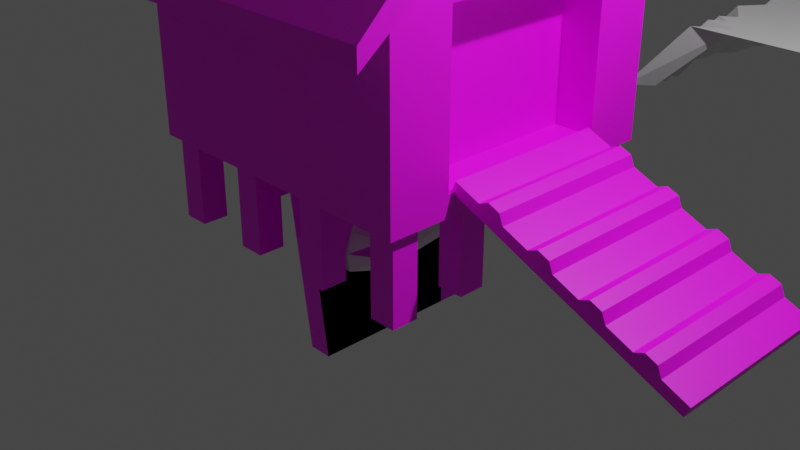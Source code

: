 # Source: duck.blend  (saved by Blender 2.82.7; exported with 4.5.12 LTS)
import bpy
from mathutils import Matrix  # noqa: F401  (used for matrix-valued properties, if any)

bpy.ops.wm.read_factory_settings(use_empty=True)
scene = bpy.context.scene
scene.name = 'Scene'

# ---- collections
col_collection = bpy.data.collections.new('Collection'); scene.collection.children.link(col_collection)

# ---- images (referenced by path relative to the original .blend; pixels are not part of the script)
import os
ASSET_DIR = os.environ.get("B2B_ASSET_DIR", "")  # directory of the original .blend (textures are referenced by path, not embedded)
HERE = os.path.dirname(os.path.abspath(__file__))  # packed textures are extracted next to this script under _unpacked/

def load_image(name, relpath, width, height, colorspace="sRGB"):
    """Load a texture the original file referenced (path relative to the .blend, or extracted next to this script)."""
    p = next((c for c in (os.path.join(HERE, relpath), os.path.join(ASSET_DIR, relpath)) if relpath and os.path.exists(c)), "")
    if p:
        img = bpy.data.images.load(p, check_existing=True)
        img.name = name
    else:  # same state as the original file: an image datablock whose file is absent (Cycles renders it pink)
        img = bpy.data.images.new(name, width, height)
        img.source = "FILE"
        img.filepath = "//" + (relpath or name)
    img.colorspace_settings.name = colorspace
    return img
img_ducktext_png = load_image('DuckText.png', 'DuckText.png', 1024, 1024, 'sRGB')
img_breadtext_png = load_image('BreadText.png', 'BreadText.png', 1024, 1024, 'sRGB')
img_general_palette_png = load_image('General_Palette.png', 'General_Palette.png', 1024, 1024, 'sRGB')

# ---- materials (node trees are filled in below, after node groups)
mat_material = bpy.data.materials.new('Material')
mat_material.alpha_threshold = 0.0
mat_material.use_transparent_shadow = False
mat_material.line_color = (0.0, 0.0, 0.0, 1.0)
mat_material_001 = bpy.data.materials.new('Material.001')
mat_material_001.use_transparent_shadow = False
mat_material_002 = bpy.data.materials.new('Material.002')
mat_material_002.use_transparent_shadow = False

# ---- material node trees
mat_material.use_nodes = True; mat_material.node_tree.nodes.clear()
_N = mat_material.node_tree.nodes; _L = mat_material.node_tree.links
n0 = _N.new('ShaderNodeOutputMaterial'); n0.name = 'Material Output'; n0.location = (300, 300)
n1 = _N.new('ShaderNodeBsdfPrincipled'); n1.name = 'Principled BSDF'; n1.location = (10, 300)
n1.distribution = 'GGX'
n1.subsurface_method = 'BURLEY'
n1.inputs[2].default_value = 0.4
n1.inputs[3].default_value = 1.45
n1.inputs[27].default_value = (0.0, 0.0, 0.0, 1.0)
n1.inputs[28].default_value = 1.0
n2 = _N.new('ShaderNodeTexImage'); n2.name = 'Image Texture'; n2.location = (-280, 280)
n2.image = img_ducktext_png
_L.new(n1.outputs[0], n0.inputs[0])
_L.new(n2.outputs[0], n1.inputs[0])
n0.is_active_output = True
mat_material_001.use_nodes = True; mat_material_001.node_tree.nodes.clear()
_N = mat_material_001.node_tree.nodes; _L = mat_material_001.node_tree.links
n0 = _N.new('ShaderNodeOutputMaterial'); n0.name = 'Material Output'; n0.location = (300, 300)
n1 = _N.new('ShaderNodeBsdfPrincipled'); n1.name = 'Principled BSDF'; n1.location = (10, 300)
n1.distribution = 'GGX'
n1.subsurface_method = 'BURLEY'
n1.inputs[3].default_value = 1.45
n1.inputs[27].default_value = (0.0, 0.0, 0.0, 1.0)
n1.inputs[28].default_value = 1.0
n2 = _N.new('ShaderNodeTexImage'); n2.name = 'Image Texture'; n2.location = (-280, 280)
n2.image = img_breadtext_png
_L.new(n1.outputs[0], n0.inputs[0])
_L.new(n2.outputs[0], n1.inputs[0])
n0.is_active_output = True
mat_material_002.use_nodes = True; mat_material_002.node_tree.nodes.clear()
_N = mat_material_002.node_tree.nodes; _L = mat_material_002.node_tree.links
n0 = _N.new('ShaderNodeOutputMaterial'); n0.name = 'Material Output'; n0.location = (300, 300)
n1 = _N.new('ShaderNodeBsdfPrincipled'); n1.name = 'Principled BSDF'; n1.location = (10, 300)
n1.distribution = 'GGX'
n1.subsurface_method = 'BURLEY'
n1.inputs[3].default_value = 1.45
n1.inputs[27].default_value = (0.0, 0.0, 0.0, 1.0)
n1.inputs[28].default_value = 1.0
n2 = _N.new('ShaderNodeTexImage'); n2.name = 'Image Texture'; n2.location = (-280, 280)
n2.image = img_general_palette_png
_L.new(n1.outputs[0], n0.inputs[0])
_L.new(n2.outputs[0], n1.inputs[0])
n0.is_active_output = True

# ---- world
world_world = bpy.data.worlds.new('World'); scene.world = world_world
world_world.use_nodes = True; world_world.node_tree.nodes.clear()
_N = world_world.node_tree.nodes; _L = world_world.node_tree.links
n0 = _N.new('ShaderNodeOutputWorld'); n0.name = 'World Output'; n0.location = (300, 300)
n1 = _N.new('ShaderNodeBackground'); n1.name = 'Background'; n1.location = (10, 300)
n1.inputs[0].default_value = (0.05088, 0.05088, 0.05088, 1.0)
_L.new(n1.outputs[0], n0.inputs[0])
n0.is_active_output = True
world_world.color = (0.05088, 0.05088, 0.05088)
world_world.use_sun_shadow = False
world_world.sun_shadow_jitter_overblur = 0.0

# ---- cameras
cam_camera = bpy.data.cameras.new('Camera')
cam_camera.clip_end = 100.0
cam_camera.ortho_scale = 7.314

# ---- lights
light_light = bpy.data.lights.new('Light', 'POINT')
light_light.transmission_factor = 0.0
light_light.energy = 1000.0
light_light.shadow_soft_size = 0.1
light_light.shadow_maximum_resolution = 0.006
light_light.use_absolute_resolution = True

# ---- meshes
me_cylinder = bpy.data.meshes.new('Cylinder')
me_cylinder.from_pydata([(-3.614e-10, 0.7539, -0.1643), (3.364e-09, 1.011, 0.35), (0.1752, 0.5, -0.2702), (0.1844, 0.5, 0.2289), (0.2271, -0.4808, -0.3219), (0.3262, -0.5, 0.037), (0.1386, -0.7105, -0.28), (0.1645, -0.8362, -0.03992), (-0.2271, -0.4808, -0.3219), (-0.3262, -0.5, 0.037), (-0.1752, 0.5, -0.2702), (-0.1844, 0.5, 0.2289), (-3.614e-10, 0.9151, 0.02863), (0.2248, 0.5, -0.1062), (0.3586, -0.5, -0.148), (-0.1386, -0.7105, -0.28), (-0.3586, -0.5, -0.148), (-0.2248, 0.5, -0.1062), (-0.1645, -0.8362, -0.03992), (0.1928, -0.8362, -0.2195), (-0.1928, -0.8362, -0.2195), (0.2302, -0.2281, -0.3219), (0.3266, -0.2473, 0.1234), (-0.2302, -0.2281, -0.3219), (-0.3266, -0.2473, 0.1234), (-0.3293, -0.2473, -0.1623), (0.3293, -0.2473, -0.1623), (0.1521, -0.005814, 0.315), (0.08221, 0.2824, 0.3078), (-0.08221, 0.2824, 0.3078), (-0.1521, -0.005814, 0.315), (0.1386, -0.7549, 0.1531), (-0.1386, -0.7549, 0.1531), (0.08154, -0.6527, 0.3662), (-0.08154, -0.6527, 0.3662), (0.1919, -0.4125, 0.2119), (-0.1919, -0.4125, 0.2119), (0.1238, -0.4151, 0.304), (-0.1238, -0.4151, 0.304), (0.08804, -0.3784, 0.369), (-0.08804, -0.3784, 0.369), (-0.2125, 0.5, 0.06298), (-3.614e-10, 0.7426, 0.07407), (0.2119, 0.5, 0.06691), (0.07618, -0.7706, 0.434), (-0.07618, -0.7706, 0.434), (0.067, -0.8051, 0.5102), (-0.067, -0.8051, 0.5102), (0.04932, -0.6522, 0.6848), (-0.04932, -0.6522, 0.6848), (0.04932, -0.5087, 0.7113), (-0.04932, -0.5087, 0.7113), (0.04932, -0.353, 0.6442), (-0.04932, -0.353, 0.6442), (0.08605, -0.3105, 0.4673), (-0.08605, -0.3105, 0.4673), (0.1256, -0.6522, 0.5671), (-0.1256, -0.6522, 0.5671), (0.1256, -0.5087, 0.5936), (-0.1256, -0.5087, 0.5936), (0.1212, -0.6438, 0.4166), (-0.1212, -0.6438, 0.4166), (0.1754, -0.4771, 0.4427), (-0.1754, -0.4771, 0.4427), (-0.04038, -0.9625, 0.3801), (0.04038, -0.9625, 0.3801), (-0.0226, -0.9705, 0.402), (0.0226, -0.9705, 0.402), (-0.003746, -0.8051, 0.5102), (0.06075, -0.751, 0.5719), (-0.06018, -0.7461, 0.5775), (-0.08931, -0.7338, 0.5225), (0.0917, -0.7275, 0.5248)], [], [(12, 42, 43, 13), (26, 22, 5, 14), (14, 5, 7, 19), (26, 43, 22), (17, 41, 42, 12), (9, 16, 20, 18), (10, 17, 12, 0), (23, 25, 17, 10), (4, 14, 19, 6), (16, 8, 15, 20), (21, 26, 14, 4), (0, 12, 13, 2), (20, 19, 7, 18), (15, 6, 19, 20), (0, 2, 10), (21, 4, 8, 23), (8, 4, 6, 15), (11, 24, 30, 29), (1, 11, 3), (2, 21, 23, 10), (2, 13, 26, 21), (8, 16, 25, 23), (16, 9, 24, 25), (13, 43, 26), (27, 28, 29, 30), (22, 3, 28, 27), (3, 11, 29, 28), (9, 36, 24), (7, 18, 32, 31), (31, 32, 34, 33), (35, 27, 30, 36), (35, 36, 38, 37), (37, 38, 40, 39), (22, 35, 5), (35, 22, 27), (30, 24, 36), (43, 42, 1, 3), (42, 41, 11, 1), (3, 22, 43), (24, 11, 41), (25, 24, 41), (41, 17, 25), (35, 31, 5), (7, 5, 31), (36, 9, 32), (9, 18, 32), (33, 34, 45, 44), (45, 47, 66, 64), (46, 68, 69), (48, 49, 51, 50), (50, 51, 53, 52), (52, 53, 55, 54), (39, 40, 55, 54), (36, 32, 38), (32, 38, 34), (35, 37, 31), (31, 33, 37), (37, 39, 33), (38, 34, 40), (48, 50, 58, 56), (51, 49, 57, 59), (56, 58, 62, 60), (59, 57, 61, 63), (33, 39, 62, 60), (33, 44, 60), (40, 34, 61, 63), (45, 34, 61), (61, 57, 45), (60, 44, 56), (44, 72, 56), (45, 57, 71), (49, 70, 71, 57), (48, 56, 72, 69), (50, 52, 58), (58, 52, 62), (51, 59, 53), (59, 63, 53), (53, 63, 55), (52, 54, 62), (54, 62, 39), (55, 40, 63), (65, 64, 66, 67), (44, 45, 64, 65), (46, 44, 65, 67), (47, 68, 46, 67, 66), (69, 68, 70, 49, 48), (70, 68, 47), (71, 47, 45), (71, 70, 47), (69, 72, 46), (72, 44, 46)])
_uv = me_cylinder.uv_layers.new(name='UVMap')
_uv.uv.foreach_set('vector', [1.0, 0.75, 1.0, 0.8165, 0.8333, 0.8791, 0.8333, 0.75, 0.7088, 0.75, 0.7088, 1.0, 0.6667, 1.0, 0.6667, 0.75, 0.6667, 0.75, 0.6667, 1.0, 0.6667, 1.0, 0.6667, 0.75, 0.7088, 0.75, 0.8333, 0.8791, 0.7088, 1.0, 0.1667, 0.75, 0.1667, 0.8762, -8.941e-08, 0.8165, -8.941e-08, 0.75, 0.3333, 1.0, 0.3333, 0.75, 0.3333, 0.75, 0.3333, 1.0, 0.1667, 0.5, 0.1667, 0.75, -8.941e-08, 0.75, -8.941e-08, 0.5, 0.2912, 0.5, 0.2912, 0.75, 0.1667, 0.75, 0.1667, 0.5, 0.6667, 0.5, 0.6667, 0.75, 0.6667, 0.75, 0.6667, 0.5, 0.3333, 0.75, 0.3333, 0.5, 0.3333, 0.5, 0.3333, 0.75, 0.7088, 0.5, 0.7088, 0.75, 0.6667, 0.75, 0.6667, 0.5, 1.0, 0.5, 1.0, 0.75, 0.8333, 0.75, 0.8333, 0.5, 0.3333, 0.75, 0.6667, 0.75, 0.6667, 1.0, 0.3333, 1.0, 0.3333, 0.5, 0.6667, 0.5, 0.6667, 0.75, 0.3333, 0.75, -8.941e-08, 0.5, 0.8333, 0.5, 0.1667, 0.5, 0.7088, 0.5, 0.6667, 0.5, 0.3333, 0.5, 0.2912, 0.5, 0.3333, 0.5, 0.6667, 0.5, 0.6667, 0.5, 0.3333, 0.5, 0.1667, 1.0, 0.2912, 1.0, 0.2912, 1.0, 0.1667, 1.0, -8.941e-08, 1.0, 0.1667, 1.0, 0.8333, 1.0, 0.8333, 0.5, 0.7088, 0.5, 0.2912, 0.5, 0.1667, 0.5, 0.8333, 0.5, 0.8333, 0.75, 0.7088, 0.75, 0.7088, 0.5, 0.3333, 0.5, 0.3333, 0.75, 0.2912, 0.75, 0.2912, 0.5, 0.3333, 0.75, 0.3333, 1.0, 0.2912, 1.0, 0.2912, 0.75, 0.8333, 0.75, 0.8333, 0.8791, 0.7088, 0.75, 0.7088, 1.0, 0.8333, 1.0, 0.1667, 1.0, 0.2912, 1.0, 0.7088, 1.0, 0.8333, 1.0, 0.8333, 1.0, 0.7088, 1.0, 0.8333, 1.0, 0.1667, 1.0, 0.1667, 1.0, 0.8333, 1.0, 0.3333, 1.0, 0.2912, 1.0, 0.2912, 1.0, 0.6667, 1.0, 0.3333, 1.0, 0.3333, 1.0, 0.6667, 1.0, 0.6667, 1.0, 0.3333, 1.0, 0.3333, 1.0, 0.6667, 1.0, 0.7088, 1.0, 0.7088, 1.0, 0.2912, 1.0, 0.2912, 1.0, 0.7088, 1.0, 0.2912, 1.0, 0.2912, 1.0, 0.7088, 1.0, 0.7088, 1.0, 0.2912, 1.0, 0.2912, 1.0, 0.7088, 1.0, 0.7088, 1.0, 0.7088, 1.0, 0.6667, 1.0, 0.7088, 1.0, 0.7088, 1.0, 0.7088, 1.0, 0.2912, 1.0, 0.2912, 1.0, 0.2912, 1.0, 0.8333, 0.8791, 1.0, 0.8165, 1.0, 1.0, 0.8333, 1.0, -8.941e-08, 0.8165, 0.1667, 0.8762, 0.1667, 1.0, -8.941e-08, 1.0, 0.8333, 1.0, 0.7088, 1.0, 0.8333, 0.8791, 0.2912, 1.0, 0.1667, 1.0, 0.1667, 0.8762, 0.2912, 0.75, 0.2912, 1.0, 0.1667, 0.8762, 0.1667, 0.8762, 0.1667, 0.75, 0.2912, 0.75, 0.7088, 1.0, 0.0, 0.0, 0.6667, 1.0, 0.6667, 1.0, 0.6667, 1.0, 0.6667, 1.0, 0.2912, 1.0, 0.3333, 1.0, 0.0, 0.0, 0.3333, 1.0, 0.3333, 1.0, 0.0, 0.0, 0.6667, 1.0, 0.3333, 1.0, 0.3333, 1.0, 0.6667, 1.0, 0.3333, 1.0, 0.3333, 1.0, 0.3333, 1.0, 0.3333, 1.0, 0.6667, 1.0, 0.4907, 1.0, 0.6667, 1.0, 0.6667, 1.0, 0.3333, 1.0, 0.3333, 1.0, 0.6667, 1.0, 0.6667, 1.0, 0.3333, 1.0, 0.3333, 1.0, 0.6667, 1.0, 0.6667, 1.0, 0.3333, 1.0, 0.3333, 1.0, 0.6667, 1.0, 0.7088, 1.0, 0.2912, 1.0, 0.3333, 1.0, 0.6667, 1.0, 0.2912, 1.0, 0.0, 0.0, 0.2912, 1.0, 0.0, 0.0, 0.2912, 1.0, 0.3333, 1.0, 0.7088, 1.0, 0.7088, 1.0, 0.0, 0.0, 0.0, 0.0, 0.6667, 1.0, 0.7088, 1.0, 0.7088, 1.0, 0.7088, 1.0, 0.6667, 1.0, 0.2912, 1.0, 0.3333, 1.0, 0.2912, 1.0, 0.6667, 1.0, 0.6667, 1.0, 0.6667, 1.0, 0.6667, 1.0, 0.3333, 1.0, 0.3333, 1.0, 0.3333, 1.0, 0.3333, 1.0, 0.6667, 1.0, 0.6667, 1.0, 0.6667, 1.0, 0.6667, 1.0, 0.3333, 1.0, 0.3333, 1.0, 0.3333, 1.0, 0.3333, 1.0, 0.6667, 1.0, 0.7088, 1.0, 0.6667, 1.0, 0.6667, 1.0, 0.6667, 1.0, 0.6667, 1.0, 0.6667, 1.0, 0.2912, 1.0, 0.3333, 1.0, 0.3333, 1.0, 0.3333, 1.0, 0.3333, 1.0, 0.3333, 1.0, 0.3333, 1.0, 0.3333, 1.0, 0.3333, 1.0, 0.3333, 1.0, 0.6667, 1.0, 0.6667, 1.0, 0.6667, 1.0, 0.6667, 1.0, 0.6667, 1.0, 0.6667, 1.0, 0.3333, 1.0, 0.3333, 1.0, 0.3333, 1.0, 0.3333, 1.0, 0.3333, 1.0, 0.3333, 1.0, 0.3333, 1.0, 0.6667, 1.0, 0.6667, 1.0, 0.6667, 1.0, 0.6667, 1.0, 0.6667, 1.0, 0.6667, 1.0, 0.6667, 1.0, 0.6667, 1.0, 0.6667, 1.0, 0.6667, 1.0, 0.3333, 1.0, 0.3333, 1.0, 0.3333, 1.0, 0.3333, 1.0, 0.3333, 1.0, 0.3333, 1.0, 0.3333, 1.0, 0.3333, 1.0, 0.3333, 1.0, 0.6667, 1.0, 0.6667, 1.0, 0.6667, 1.0, 0.6667, 1.0, 0.6667, 1.0, 0.7088, 1.0, 0.3333, 1.0, 0.2912, 1.0, 0.3333, 1.0, 0.6667, 1.0, 0.3333, 1.0, 0.3333, 1.0, 0.6667, 1.0, 0.6667, 1.0, 0.3333, 1.0, 0.3333, 1.0, 0.6667, 1.0, 0.6667, 1.0, 0.6667, 1.0, 0.6667, 1.0, 0.6667, 1.0, 0.3333, 1.0, 0.4907, 1.0, 0.6667, 1.0, 0.6667, 1.0, 0.3333, 1.0, 0.6667, 1.0, 0.4907, 1.0, 0.3333, 1.0, 0.3333, 1.0, 0.6667, 1.0, 0.3333, 1.0, 0.4907, 1.0, 0.3333, 1.0, 0.3333, 1.0, 0.3333, 1.0, 0.3333, 1.0, 0.3333, 1.0, 0.3333, 1.0, 0.3333, 1.0, 0.6667, 1.0, 0.6667, 1.0, 0.6667, 1.0, 0.6667, 1.0, 0.6667, 1.0, 0.6667, 1.0])
me_cylinder.use_remesh_fix_poles = True
me_cylinder.use_remesh_preserve_attributes = False
me_cylinder.use_mirror_vertex_groups = False
me_cylinder.update()
me_cylinder_001 = bpy.data.meshes.new('Cylinder.001')
me_cylinder_001.from_pydata([(-3.602e-10, 0.4449, -0.1643), (3.365e-09, 0.6209, 0.35), (0.1752, 0.2709, -0.2702), (0.1844, 0.2709, 0.2289), (0.2271, -0.4808, -0.3219), (0.3262, -0.5, 0.037), (0.1386, -0.7105, -0.28), (0.1645, -0.8362, -0.03992), (-0.2271, -0.4808, -0.3219), (-0.3262, -0.5, 0.037), (-0.1752, 0.2709, -0.2702), (-0.1844, 0.2709, 0.2289), (-3.602e-10, 0.5554, 0.02863), (0.2248, 0.2709, -0.1062), (0.3586, -0.5, -0.148), (-0.1386, -0.7105, -0.28), (-0.3586, -0.5, -0.148), (-0.2248, 0.2709, -0.1062), (-0.1645, -0.8362, -0.03992), (0.1928, -0.7992, -0.2195), (-0.1928, -0.7992, -0.2195), (0.2302, -0.2281, -0.3219), (0.3266, -0.2473, 0.1234), (-0.2302, -0.2281, -0.3219), (-0.3266, -0.2473, 0.1234), (-0.3293, -0.2473, -0.1623), (0.3293, -0.2473, -0.1623), (0.1521, -0.07572, 0.315), (0.08221, 0.1218, 0.3078), (-0.08221, 0.1218, 0.3078), (-0.1521, -0.07572, 0.315), (0.1386, -0.7047, 0.1521), (-0.1386, -0.7047, 0.1521), (0.08154, -0.6527, 0.3662), (-0.08154, -0.6527, 0.3662), (0.1919, -0.4125, 0.2119), (-0.1919, -0.4125, 0.2119), (0.1238, -0.4295, 0.2753), (-0.1238, -0.4295, 0.2753), (0.08804, -0.3784, 0.369), (-0.08804, -0.3784, 0.369), (-0.2125, 0.2709, 0.06298), (-3.602e-10, 0.4371, 0.07407), (0.2119, 0.2709, 0.06691), (0.07618, -0.7706, 0.434), (-0.07618, -0.7706, 0.434), (0.067, -0.8051, 0.5102), (-0.067, -0.8051, 0.5102), (0.04932, -0.6522, 0.6848), (-0.04932, -0.6522, 0.6848), (0.04932, -0.5087, 0.7113), (-0.04932, -0.5087, 0.7113), (0.04932, -0.353, 0.6442), (-0.04932, -0.353, 0.6442), (0.08605, -0.3105, 0.4673), (-0.08605, -0.3105, 0.4673), (0.1256, -0.6522, 0.5671), (-0.1256, -0.6522, 0.5671), (0.1256, -0.5087, 0.5936), (-0.1256, -0.5087, 0.5936), (0.1212, -0.6438, 0.4166), (-0.1212, -0.6438, 0.4166), (0.1754, -0.4771, 0.4427), (-0.1754, -0.4771, 0.4427), (-0.04038, -0.9625, 0.3801), (0.04038, -0.9625, 0.3801), (-0.0226, -0.9705, 0.402), (0.0226, -0.9705, 0.402), (-0.003746, -0.8051, 0.5102), (0.06075, -0.751, 0.5719), (-0.06018, -0.7461, 0.5775), (-0.08931, -0.7338, 0.5225), (0.0917, -0.7275, 0.5248), (0.1293, -0.6933, 0.189), (-0.1293, -0.6933, 0.189), (-0.2027, 0.02142, -0.296), (-0.2932, -0.06442, -0.1342), (0.2027, 0.02142, -0.296), (0.2932, -0.06442, -0.1342), (0.2951, -0.09204, -0.09555), (-0.2955, -0.0927, -0.09699)], [], [(12, 42, 43, 13), (26, 22, 5, 14), (14, 5, 7, 19), (26, 79, 22), (17, 41, 42, 12), (9, 16, 20, 18), (10, 17, 12, 0), (75, 76, 17, 10), (4, 14, 19, 6), (16, 8, 15, 20), (21, 26, 14, 4), (0, 12, 13, 2), (20, 19, 7, 18), (15, 6, 19, 20), (0, 2, 10), (21, 4, 8, 23), (8, 4, 6, 15), (11, 24, 30, 29), (1, 11, 3), (77, 21, 23, 75), (77, 78, 26, 21), (8, 16, 25, 23), (16, 9, 24, 25), (13, 43, 79, 78), (27, 28, 29, 30), (22, 3, 28, 27), (3, 11, 29, 28), (9, 36, 24), (7, 31, 32, 18), (73, 33, 34, 74), (35, 27, 30, 36), (35, 36, 38, 37), (37, 38, 40, 39), (22, 35, 5), (35, 22, 27), (30, 24, 36), (43, 42, 1, 3), (42, 41, 11, 1), (3, 22, 43), (24, 11, 41), (25, 24, 80), (41, 17, 76, 80), (35, 31, 5), (7, 5, 31), (36, 9, 32), (9, 18, 32), (33, 44, 45, 34), (45, 64, 66, 47), (46, 69, 68), (48, 50, 51, 49), (50, 52, 53, 51), (52, 54, 55, 53), (39, 40, 55, 54), (36, 32, 38), (35, 37, 31), (37, 39, 33), (38, 34, 40), (48, 56, 58, 50), (51, 59, 57, 49), (56, 60, 62, 58), (59, 63, 61, 57), (33, 39, 62, 60), (33, 60, 44), (40, 34, 61, 63), (45, 61, 34), (61, 45, 57), (60, 56, 44), (44, 56, 72), (45, 71, 57), (49, 57, 71, 70), (48, 69, 72, 56), (50, 58, 52), (58, 62, 52), (51, 53, 59), (59, 53, 63), (53, 55, 63), (52, 62, 54), (54, 62, 39), (55, 40, 63), (65, 67, 66, 64), (44, 65, 64, 45), (46, 67, 65, 44), (47, 66, 67, 46, 68), (69, 48, 49, 70, 68), (70, 47, 68), (71, 45, 47), (71, 47, 70), (69, 46, 72), (72, 46, 44), (31, 73, 74, 32), (32, 74, 38), (74, 34, 38), (31, 37, 73), (37, 33, 73), (2, 13, 78, 77), (2, 77, 75, 10), (23, 25, 76, 75), (78, 79, 26), (22, 79, 43), (80, 76, 25), (80, 24, 41)])
_uv = me_cylinder_001.uv_layers.new(name='UVMap')
_uv.uv.foreach_set('vector', [0.8065, 0.8003, 0.9128, 0.8003, 0.9128, 0.9066, 0.8065, 0.9066, 0.0608, 0.5693, 0.1455, 0.5693, 0.1455, 0.654, 0.0608, 0.654, 0.0608, 0.5693, 0.1455, 0.5693, 0.1455, 0.654, 0.0608, 0.654, 0.0608, 0.5693, 0.1455, 0.5693, 0.1455, 0.654, 0.8065, 0.8003, 0.9128, 0.8003, 0.9128, 0.9066, 0.8065, 0.9066, 0.0608, 0.5693, 0.1455, 0.5693, 0.1455, 0.654, 0.0608, 0.654, 0.8065, 0.8003, 0.9128, 0.8003, 0.9128, 0.9066, 0.8065, 0.9066, 0.8065, 0.8534, 0.9128, 0.8534, 0.9128, 0.9066, 0.8065, 0.9066, 0.0608, 0.5693, 0.1455, 0.5693, 0.1455, 0.654, 0.0608, 0.654, 0.0608, 0.5693, 0.1455, 0.5693, 0.1455, 0.654, 0.0608, 0.654, 0.0608, 0.5693, 0.1455, 0.5693, 0.1455, 0.654, 0.0608, 0.654, 0.8065, 0.8003, 0.9128, 0.8003, 0.9128, 0.9066, 0.8065, 0.9066, 0.0608, 0.5693, 0.1455, 0.5693, 0.1455, 0.654, 0.0608, 0.654, 0.0608, 0.5693, 0.1455, 0.5693, 0.1455, 0.654, 0.0608, 0.654, 0.8065, 0.8003, 0.9128, 0.8003, 0.9128, 0.9066, 0.0608, 0.5693, 0.1455, 0.5693, 0.1455, 0.654, 0.0608, 0.654, 0.0608, 0.5693, 0.1455, 0.5693, 0.1455, 0.654, 0.0608, 0.654, 0.8065, 0.8003, 0.9128, 0.8003, 0.9128, 0.9066, 0.8065, 0.9066, 0.8065, 0.8003, 0.9128, 0.8003, 0.9128, 0.9066, 0.0608, 0.5693, 0.1455, 0.5693, 0.1455, 0.654, 0.0608, 0.654, 0.0608, 0.5693, 0.1455, 0.5693, 0.1455, 0.654, 0.0608, 0.654, 0.0608, 0.5693, 0.1455, 0.5693, 0.1455, 0.654, 0.0608, 0.654, 0.0608, 0.5693, 0.1455, 0.5693, 0.1455, 0.654, 0.0608, 0.654, 0.8065, 0.8003, 0.9128, 0.8003, 0.9128, 0.8756, 0.8596, 0.8534, 0.8065, 0.8003, 0.9128, 0.8003, 0.9128, 0.9066, 0.8065, 0.9066, 0.8065, 0.8003, 0.9128, 0.8003, 0.9128, 0.9066, 0.8065, 0.9066, 0.8065, 0.8003, 0.9128, 0.8003, 0.9128, 0.9066, 0.8065, 0.9066, 0.0608, 0.5693, 0.1455, 0.5693, 0.1455, 0.654, 0.0608, 0.5693, 0.1455, 0.5693, 0.1455, 0.654, 0.0608, 0.654, 0.0608, 0.87, 0.1455, 0.87, 0.1455, 0.9547, 0.0608, 0.9547, 0.8065, 0.8003, 0.9128, 0.8003, 0.9128, 0.9066, 0.8065, 0.9066, 0.3491, 0.8607, 0.4338, 0.8607, 0.4338, 0.9454, 0.3491, 0.9454, 0.0608, 0.87, 0.1455, 0.87, 0.1455, 0.9547, 0.0608, 0.9547, 0.0608, 0.5693, 0.1455, 0.5693, 0.1455, 0.654, 0.8065, 0.8003, 0.9128, 0.8003, 0.9128, 0.9066, 0.8065, 0.8003, 0.9128, 0.8003, 0.9128, 0.9066, 0.8065, 0.8003, 0.9128, 0.8003, 0.9128, 0.9066, 0.8065, 0.9066, 0.8065, 0.8003, 0.9128, 0.8003, 0.9128, 0.9066, 0.8065, 0.9066, 0.8065, 0.8003, 0.9128, 0.8003, 0.9128, 0.9066, 0.8065, 0.8003, 0.9128, 0.8003, 0.9128, 0.9066, 0.0608, 0.5693, 0.1455, 0.5693, 0.1455, 0.654, 0.8065, 0.8003, 0.9128, 0.8003, 0.9128, 0.8534, 0.882, 0.8758, 0.0608, 0.5693, 0.1455, 0.5693, 0.1455, 0.654, 0.0608, 0.5693, 0.1455, 0.5693, 0.1455, 0.654, 0.0608, 0.5693, 0.1455, 0.5693, 0.1455, 0.654, 0.0608, 0.5693, 0.1455, 0.5693, 0.1455, 0.654, 0.0608, 0.87, 0.1455, 0.87, 0.1455, 0.9547, 0.0608, 0.9547, 0.5832, 0.8312, 0.6587, 0.8312, 0.6587, 0.9067, 0.5832, 0.9067, 0.5832, 0.8312, 0.6587, 0.8312, 0.6587, 0.9067, 0.0608, 0.87, 0.1455, 0.87, 0.1455, 0.9547, 0.0608, 0.9547, 0.0608, 0.87, 0.1455, 0.87, 0.1455, 0.9547, 0.0608, 0.9547, 0.0608, 0.87, 0.1455, 0.87, 0.1455, 0.9547, 0.0608, 0.9547, 0.0608, 0.87, 0.1455, 0.87, 0.1455, 0.9547, 0.0608, 0.9547, 0.3491, 0.8607, 0.4338, 0.8607, 0.4338, 0.9454, 0.3491, 0.8607, 0.4338, 0.8607, 0.4338, 0.9454, 0.0608, 0.87, 0.1455, 0.87, 0.1455, 0.9547, 0.0608, 0.87, 0.1455, 0.87, 0.1455, 0.9547, 0.0608, 0.87, 0.1455, 0.87, 0.1455, 0.9547, 0.0608, 0.9547, 0.0608, 0.87, 0.1455, 0.87, 0.1455, 0.9547, 0.0608, 0.9547, 0.0608, 0.87, 0.1455, 0.87, 0.1455, 0.9547, 0.0608, 0.9547, 0.0608, 0.87, 0.1455, 0.87, 0.1455, 0.9547, 0.0608, 0.9547, 0.0608, 0.87, 0.1455, 0.87, 0.1455, 0.9547, 0.0608, 0.9547, 0.0608, 0.87, 0.1455, 0.87, 0.1455, 0.9547, 0.0608, 0.87, 0.1455, 0.87, 0.1455, 0.9547, 0.0608, 0.9547, 0.0608, 0.87, 0.1455, 0.87, 0.1455, 0.9547, 0.0608, 0.87, 0.1455, 0.87, 0.1455, 0.9547, 0.0608, 0.87, 0.1455, 0.87, 0.1455, 0.9547, 0.0608, 0.87, 0.1455, 0.87, 0.1455, 0.9547, 0.0608, 0.87, 0.1455, 0.87, 0.1455, 0.9547, 0.0608, 0.87, 0.1455, 0.87, 0.1455, 0.9547, 0.0608, 0.9547, 0.0608, 0.87, 0.1455, 0.87, 0.1455, 0.9547, 0.0608, 0.9547, 0.0608, 0.87, 0.1455, 0.87, 0.1455, 0.9547, 0.0608, 0.87, 0.1455, 0.87, 0.1455, 0.9547, 0.0608, 0.87, 0.1455, 0.87, 0.1455, 0.9547, 0.0608, 0.87, 0.1455, 0.87, 0.1455, 0.9547, 0.0608, 0.87, 0.1455, 0.87, 0.1455, 0.9547, 0.0608, 0.87, 0.1455, 0.87, 0.1455, 0.9547, 0.0608, 0.87, 0.1455, 0.87, 0.1455, 0.9547, 0.0608, 0.87, 0.1455, 0.87, 0.1455, 0.9547, 0.5832, 0.8312, 0.6587, 0.8312, 0.6587, 0.9067, 0.5832, 0.9067, 0.5832, 0.8312, 0.6587, 0.8312, 0.6587, 0.9067, 0.5832, 0.9067, 0.5832, 0.8312, 0.6587, 0.8312, 0.6587, 0.9067, 0.5832, 0.9067, 0.6209, 0.9067, 0.6568, 0.8806, 0.6431, 0.8384, 0.5987, 0.8384, 0.585, 0.8806, 0.1031, 0.9547, 0.1434, 0.9254, 0.128, 0.8781, 0.07826, 0.8781, 0.06287, 0.9254, 0.5832, 0.8312, 0.6587, 0.8312, 0.6587, 0.9067, 0.5832, 0.8312, 0.6587, 0.8312, 0.6587, 0.9067, 0.5832, 0.8312, 0.6587, 0.8312, 0.6587, 0.9067, 0.5832, 0.8312, 0.6587, 0.8312, 0.6587, 0.9067, 0.5832, 0.8312, 0.6587, 0.8312, 0.6587, 0.9067, 0.3491, 0.8607, 0.4338, 0.8607, 0.4338, 0.9454, 0.3491, 0.9454, 0.3491, 0.8607, 0.4338, 0.8607, 0.4338, 0.9454, 0.0608, 0.87, 0.1455, 0.87, 0.1455, 0.9547, 0.3491, 0.8607, 0.4338, 0.8607, 0.4338, 0.9454, 0.0608, 0.87, 0.1455, 0.87, 0.1455, 0.9547, 0.8065, 0.8003, 0.9128, 0.8003, 0.9128, 0.8534, 0.8065, 0.8534, 0.8065, 0.8003, 0.8596, 0.8003, 0.8596, 0.9066, 0.8065, 0.9066, 0.0608, 0.5693, 0.1455, 0.5693, 0.1455, 0.654, 0.0608, 0.654, 0.0608, 0.5693, 0.1455, 0.5693, 0.1455, 0.654, 0.9128, 0.9066, 0.8375, 0.8003, 0.9128, 0.8003, 0.0608, 0.5693, 0.1455, 0.5693, 0.1455, 0.654, 0.8373, 0.8311, 0.9128, 0.8003, 0.9128, 0.9066])
me_cylinder_001.materials.append(mat_material)
me_cylinder_001.use_remesh_fix_poles = True
me_cylinder_001.use_remesh_preserve_attributes = False
me_cylinder_001.use_mirror_vertex_groups = False
me_cylinder_001.update()
me_cube_001 = bpy.data.meshes.new('Cube.001')
me_cube_001.from_pydata([(-0.1258, -1.0, -1.0), (-0.1258, -1.184, 1.0), (-0.1258, 1.0, -1.0), (-0.1258, 1.184, 1.0), (0.1258, -1.0, -1.0), (0.1258, -1.184, 1.0), (0.1258, 1.0, -1.0), (0.1258, 1.184, 1.0), (-0.1258, 1.081, -1.112), (-0.1258, -1.081, -1.112), (-0.1258, -1.316, 1.112), (-0.1258, 1.316, 1.112), (0.1258, 1.081, -1.112), (0.1258, 1.316, 1.112), (0.1258, -1.081, -1.112), (0.1258, -1.316, 1.112), (-0.1258, 0.0, -1.0), (-0.1258, 0.0, 1.0), (0.1258, 0.0, -1.0), (0.1258, 0.0, 1.0), (-0.1258, 0.0, -1.112), (-0.1258, 0.0, 1.112), (0.1258, 0.0, -1.112), (0.1258, 0.0, 1.112), (0.1258, -0.1539, 1.28), (0.1258, -1.151, 1.28), (-0.1258, -1.151, 1.28), (-0.1258, -0.1539, 1.28), (0.1258, -0.4642, 1.371), (0.1258, -0.8408, 1.371), (-0.1258, -0.8408, 1.371), (-0.1258, -0.4642, 1.371), (-0.1258, 0.1741, 1.266), (-0.1258, 1.142, 1.266), (0.1258, 1.142, 1.266), (0.1258, 0.1741, 1.266), (-0.1258, 0.4615, 1.34), (-0.1258, 0.8546, 1.34), (0.1258, 0.8546, 1.34), (0.1258, 0.4615, 1.34), (0.1258, 1.045, 1.112), (0.1258, 0.1413, 1.112), (0.1258, 0.2458, 1.194), (0.1258, 0.5141, 1.221), (0.1258, 0.9425, 1.194), (0.1258, -0.1348, 1.112), (0.1258, -1.032, 1.112), (0.1258, -0.2422, 1.201), (0.1258, -0.6936, 1.233), (0.1258, -0.9258, 1.19), (-0.1258, -1.057, 1.112), (-0.1258, -0.1847, 1.112), (-0.1258, -0.6727, 1.232), (-0.1258, -0.3422, 1.207), (-0.1258, 0.2415, 1.112), (-0.1258, 1.069, 1.112), (-0.1258, 0.3849, 1.178), (-0.1258, 0.7113, 1.219), (-0.1258, 1.001, 1.178)], [], [(16, 17, 3, 2), (18, 4, 14, 22), (18, 19, 5, 4), (4, 5, 15, 14), (16, 2, 8, 20), (17, 51, 21), (8, 11, 13, 12), (14, 15, 10, 9), (20, 22, 14, 9), (10, 15, 25, 26), (2, 3, 11, 8), (1, 0, 9, 10), (19, 41, 23), (7, 6, 12, 13), (5, 46, 15), (11, 55, 58, 57, 56, 54, 21, 32, 33), (8, 12, 22, 20), (3, 55, 11), (0, 16, 20, 9), (6, 7, 19, 18), (6, 18, 22, 12), (0, 1, 17, 16), (24, 27, 31, 28), (23, 21, 27, 24), (21, 51, 53, 52, 50, 10, 26, 27), (15, 46, 49, 48, 47, 45, 23, 24, 25), (28, 31, 30, 29), (26, 25, 29, 30), (27, 26, 30, 31), (25, 24, 28, 29), (33, 32, 36, 37), (13, 11, 33, 34), (21, 23, 35, 32), (23, 41, 42, 43, 44, 40, 13, 34, 35), (38, 37, 36, 39), (32, 35, 39, 36), (34, 33, 37, 38), (35, 34, 38, 39), (41, 19, 7, 40), (40, 7, 13), (40, 44, 43, 42, 41), (46, 5, 19, 45), (45, 19, 23), (45, 47, 48, 49, 46), (51, 17, 1, 50), (50, 1, 10), (50, 52, 53, 51), (54, 56, 57, 58, 55), (55, 3, 17, 54), (54, 17, 21)])
_uv = me_cube_001.uv_layers.new(name='UVMap')
_uv.uv.foreach_set('vector', [0.3234, 0.8102, 0.4472, 0.8102, 0.4472, 0.9339, 0.3234, 0.9339, 0.06297, 0.7947, 0.1867, 0.7947, 0.1867, 0.9184, 0.06297, 0.9184, 0.3234, 0.8102, 0.4472, 0.8102, 0.4472, 0.9339, 0.3234, 0.9339, 0.06297, 0.7947, 0.1867, 0.7947, 0.1867, 0.9184, 0.06297, 0.9184, 0.06297, 0.7947, 0.1867, 0.7947, 0.1867, 0.9184, 0.06297, 0.9184, 0.06297, 0.7947, 0.08034, 0.9184, 0.06297, 0.9184, 0.06297, 0.7947, 0.1867, 0.7947, 0.1867, 0.9184, 0.06297, 0.9184, 0.06297, 0.7947, 0.1867, 0.7947, 0.1867, 0.9184, 0.06297, 0.9184, 0.06297, 0.7947, 0.1867, 0.7947, 0.1867, 0.9184, 0.06297, 0.9184, 0.06297, 0.7947, 0.1867, 0.7947, 0.1867, 0.9184, 0.06297, 0.9184, 0.06297, 0.7947, 0.1867, 0.7947, 0.1867, 0.9184, 0.06297, 0.9184, 0.06297, 0.7947, 0.1867, 0.7947, 0.1867, 0.9184, 0.06297, 0.9184, 0.06297, 0.7947, 0.07626, 0.9184, 0.06297, 0.9184, 0.06297, 0.7947, 0.1867, 0.7947, 0.1867, 0.9184, 0.06297, 0.9184, 0.06297, 0.7947, 0.08969, 0.9184, 0.06297, 0.9184, 0.06297, 0.7947, 0.08622, 0.7947, 0.08778, 0.8478, 0.1186, 0.8809, 0.1544, 0.8478, 0.164, 0.7947, 0.1867, 0.7947, 0.1867, 0.9184, 0.06297, 0.9184, 0.06297, 0.7947, 0.1867, 0.7947, 0.1867, 0.9184, 0.06297, 0.9184, 0.06297, 0.7947, 0.08622, 0.9184, 0.06297, 0.9184, 0.06297, 0.7947, 0.1867, 0.7947, 0.1867, 0.9184, 0.06297, 0.9184, 0.3234, 0.8102, 0.4472, 0.8102, 0.4472, 0.9339, 0.3234, 0.9339, 0.06297, 0.7947, 0.1867, 0.7947, 0.1867, 0.9184, 0.06297, 0.9184, 0.3234, 0.8102, 0.4472, 0.8102, 0.4472, 0.9339, 0.3234, 0.9339, 0.06297, 0.7947, 0.1867, 0.7947, 0.1867, 0.9184, 0.06297, 0.9184, 0.06297, 0.7947, 0.1867, 0.7947, 0.1867, 0.9184, 0.06297, 0.9184, 0.06297, 0.7947, 0.08034, 0.7947, 0.0902, 0.8647, 0.127, 0.883, 0.1624, 0.7947, 0.1867, 0.7947, 0.1867, 0.9184, 0.06297, 0.9184, 0.06297, 0.7947, 0.08969, 0.7947, 0.09567, 0.8521, 0.1202, 0.8836, 0.1701, 0.8601, 0.1741, 0.7947, 0.1867, 0.7947, 0.1867, 0.9184, 0.06297, 0.9184, 0.06297, 0.7947, 0.1867, 0.7947, 0.1867, 0.9184, 0.06297, 0.9184, 0.06297, 0.7947, 0.1867, 0.7947, 0.1867, 0.9184, 0.06297, 0.9184, 0.06297, 0.7947, 0.1867, 0.7947, 0.1867, 0.9184, 0.06297, 0.9184, 0.06297, 0.7947, 0.1867, 0.7947, 0.1867, 0.9184, 0.06297, 0.9184, 0.06297, 0.7947, 0.1867, 0.7947, 0.1867, 0.9184, 0.06297, 0.9184, 0.06297, 0.7947, 0.1867, 0.7947, 0.1867, 0.9184, 0.06297, 0.9184, 0.06297, 0.7947, 0.1867, 0.7947, 0.1867, 0.9184, 0.06297, 0.9184, 0.06297, 0.7947, 0.07626, 0.7947, 0.0788, 0.8608, 0.1079, 0.8823, 0.1567, 0.8605, 0.1612, 0.7947, 0.1867, 0.7947, 0.1867, 0.9184, 0.06297, 0.9184, 0.06297, 0.7947, 0.1867, 0.7947, 0.1867, 0.9184, 0.06297, 0.9184, 0.06297, 0.7947, 0.1867, 0.7947, 0.1867, 0.9184, 0.06297, 0.9184, 0.06297, 0.7947, 0.1867, 0.7947, 0.1867, 0.9184, 0.06297, 0.9184, 0.06297, 0.7947, 0.1867, 0.7947, 0.1867, 0.9184, 0.06297, 0.9184, 0.3212, 0.9339, 0.3079, 0.8102, 0.4317, 0.8102, 0.4062, 0.9339, 0.1612, 0.9184, 0.1867, 0.7947, 0.1867, 0.9184, 0.4062, 0.8102, 0.4016, 0.876, 0.3528, 0.8978, 0.3237, 0.8763, 0.3212, 0.8102, 0.3346, 0.9339, 0.3079, 0.8102, 0.4317, 0.8102, 0.419, 0.9339, 0.1741, 0.9184, 0.1867, 0.7947, 0.1867, 0.9184, 0.419, 0.8102, 0.415, 0.8756, 0.3652, 0.8991, 0.3406, 0.8676, 0.3346, 0.8102, 0.3222, 0.9122, 0.3048, 0.7885, 0.4286, 0.7885, 0.4042, 0.9122, 0.1624, 0.9184, 0.1867, 0.7947, 0.1867, 0.9184, 0.4042, 0.7885, 0.3689, 0.8768, 0.332, 0.8585, 0.3222, 0.7885, 0.4059, 0.7885, 0.3963, 0.8416, 0.3604, 0.8747, 0.3296, 0.8416, 0.3281, 0.7885, 0.3281, 0.9122, 0.3048, 0.7885, 0.4286, 0.7885, 0.4059, 0.9122, 0.164, 0.9184, 0.1867, 0.7947, 0.1867, 0.9184])
me_cube_001.materials.append(mat_material_001)
me_cube_001.use_remesh_fix_poles = True
me_cube_001.use_remesh_preserve_attributes = False
me_cube_001.use_mirror_vertex_groups = False
me_cube_001.update()
me_bread_cell_004 = bpy.data.meshes.new('Bread_cell.004')
me_bread_cell_004.from_pydata([(-0.1258, -0.964, -0.8478), (0.1258, -0.964, -0.8478), (-0.1258, 0.6152, 0.4183), (0.1258, 0.6159, 0.4459), (0.1258, 0.5618, 0.4732), (-0.1258, 0.616, -0.8478), (0.1258, 0.6155, -0.8478), (-0.1258, 0.6161, -0.7061), (-0.1258, 0.2897, 0.5825), (-0.1258, 0.2418, 0.6067), (0.1258, 0.6161, 0.2589), (0.1258, 0.2719, 0.619), (-0.1258, -1.06, 0.05615), (0.1258, -1.037, 0.06551), (0.1258, -1.06, 0.05609), (-0.1258, 0.02503, 0.515), (-0.1258, 0.2897, 0.5825), (-0.1258, 0.6152, 0.4183), (0.1258, 0.5618, 0.4732), (0.1258, 0.6159, 0.4459), (0.1258, 0.6155, -0.8478), (-0.1258, 0.616, -0.8478), (-0.1258, 0.6161, -0.7061), (-0.1258, 0.2418, 0.6067), (0.1258, 0.6161, 0.2589), (0.1258, 0.2719, 0.619), (-0.1258, -1.06, 0.05615), (0.1258, -1.06, 0.05609), (0.1258, -1.037, 0.06551), (-0.1258, 0.02503, 0.515)], [], [(21, 20, 1, 0), (20, 24, 19, 18, 25, 28, 27, 1), (1, 27, 26, 0), (26, 29, 23, 16, 17, 22, 21, 0), (15, 12, 14, 13), (9, 15, 13, 11), (7, 2, 3, 10), (10, 6, 5, 7), (2, 8, 4, 3), (11, 4, 8, 9)])
_k = set([(2, 7), (2, 8), (3, 4), (3, 10), (4, 11), (5, 6), (5, 7), (6, 10), (8, 9), (9, 15), (11, 13), (12, 14), (12, 15), (13, 14), (16, 17), (16, 23), (17, 22), (18, 19), (18, 25), (19, 24), (20, 21), (20, 24), (21, 22), (23, 29), (25, 28), (26, 27), (26, 29), (27, 28)])
me_bread_cell_004.attributes.new('sharp_edge', 'BOOLEAN', 'EDGE').data.foreach_set('value', [ (min(e.vertices), max(e.vertices)) in _k for e in me_bread_cell_004.edges])
_uv = me_bread_cell_004.uv_layers.new(name='UVMap')
_uv.uv.foreach_set('vector', [0.2979, 0.8125, 0.4107, 0.8125, 0.4107, 0.9254, 0.2979, 0.9254, 0.3543, 0.9254, 0.3942, 0.9088, 0.4107, 0.8689, 0.3942, 0.829, 0.3543, 0.8125, 0.3144, 0.829, 0.2979, 0.8689, 0.3144, 0.9088, 0.2979, 0.8125, 0.4107, 0.8125, 0.4107, 0.9254, 0.2979, 0.9254, 0.3543, 0.9254, 0.3942, 0.9088, 0.4107, 0.8689, 0.3942, 0.829, 0.3543, 0.8125, 0.3144, 0.829, 0.2979, 0.8689, 0.3144, 0.9088, 0.2979, 0.8125, 0.4107, 0.8125, 0.4107, 0.9254, 0.2979, 0.9254, 0.2979, 0.8125, 0.4107, 0.8125, 0.4107, 0.9254, 0.2979, 0.9254, 0.2979, 0.8125, 0.4107, 0.8125, 0.4107, 0.9254, 0.2979, 0.9254, 0.2979, 0.8125, 0.4107, 0.8125, 0.4107, 0.9254, 0.2979, 0.9254, 0.2979, 0.8125, 0.4107, 0.8125, 0.4107, 0.9254, 0.2979, 0.9254, 0.2979, 0.8125, 0.4107, 0.8125, 0.4107, 0.9254, 0.2979, 0.9254])
me_bread_cell_004.materials.append(mat_material_001)
me_bread_cell_004.use_remesh_fix_poles = True
me_bread_cell_004.use_remesh_preserve_attributes = False
me_bread_cell_004.use_mirror_vertex_groups = False
me_bread_cell_004.update()
me_bread_cell_005 = bpy.data.meshes.new('Bread_cell.005')
me_bread_cell_005.from_pydata([(-0.1272, 0.2384, -0.7536), (0.1244, 0.2384, -0.7536), (0.1244, 0.3707, 0.495), (-0.1272, 0.3678, 0.4677), (-0.1135, 0.3679, 0.4692), (-0.1272, -0.3414, 0.5114), (0.1244, -0.3412, 0.5393), (0.1244, -0.2183, 0.5318), (-0.1272, -0.3413, -0.7536), (0.1244, -0.3411, -0.7536), (0.1244, 0.3707, 0.495), (-0.1135, 0.3679, 0.4692), (-0.1272, 0.3678, 0.4677), (-0.1272, -0.3414, 0.5114), (0.1244, -0.3412, 0.5393), (0.1244, -0.2183, 0.5318), (0.1244, -0.3411, -0.7536), (-0.1272, -0.3413, -0.7536)], [], [(0, 12, 11, 10, 1), (17, 13, 12, 0), (0, 1, 16, 17), (10, 15, 14, 16, 1), (4, 3, 5, 6, 7), (7, 2, 4), (9, 6, 5, 8)])
_k = set([(2, 4), (2, 7), (3, 4), (3, 5), (5, 8), (6, 7), (6, 9), (8, 9), (10, 11), (10, 15), (11, 12), (12, 13), (13, 17), (14, 15), (14, 16), (16, 17)])
me_bread_cell_005.attributes.new('sharp_edge', 'BOOLEAN', 'EDGE').data.foreach_set('value', [ (min(e.vertices), max(e.vertices)) in _k for e in me_bread_cell_005.edges])
_uv = me_bread_cell_005.uv_layers.new(name='UVMap')
_uv.uv.foreach_set('vector', [0.3543, 0.9254, 0.4079, 0.8864, 0.3874, 0.8233, 0.3211, 0.8233, 0.3006, 0.8864, 0.2979, 0.8125, 0.4107, 0.8125, 0.4107, 0.9254, 0.2979, 0.9254, 0.2979, 0.8125, 0.4107, 0.8125, 0.4107, 0.9254, 0.2979, 0.9254, 0.3543, 0.9254, 0.4079, 0.8864, 0.3874, 0.8233, 0.3211, 0.8233, 0.3006, 0.8864, 0.3543, 0.9254, 0.4079, 0.8864, 0.3874, 0.8233, 0.3211, 0.8233, 0.3006, 0.8864, 0.2979, 0.8125, 0.4107, 0.8125, 0.4107, 0.9254, 0.2979, 0.8125, 0.4107, 0.8125, 0.4107, 0.9254, 0.2979, 0.9254])
me_bread_cell_005.materials.append(mat_material_001)
me_bread_cell_005.use_remesh_fix_poles = True
me_bread_cell_005.use_remesh_preserve_attributes = False
me_bread_cell_005.use_mirror_vertex_groups = False
me_bread_cell_005.update()
me_bread_cell_001 = bpy.data.meshes.new('Bread_cell.001')
me_bread_cell_001.from_pydata([(-0.1258, 0.6918, 0.2684), (0.1258, 0.6918, 0.2684), (-0.1258, -0.4502, 0.4228), (-0.1258, 0.5177, 0.4228), (0.1258, 0.5177, 0.4228), (0.1258, -0.4502, 0.4228), (-0.1258, -0.1628, 0.4963), (-0.1258, 0.2302, 0.4963), (0.1258, 0.2302, 0.4963), (0.1258, -0.1628, 0.4963), (0.1258, 0.5888, -0.7039), (-0.1258, 0.5858, -0.7318), (-0.1258, -0.1236, -0.6877), (-0.1258, -0.1716, -0.6635), (0.1258, -0.1236, -0.6596), (-0.1258, -0.4978, -0.4988), (0.1258, -0.4679, -0.4861), (0.1258, -0.4141, -0.5133), (-0.1258, -0.5293, 0.3527), (0.1258, -0.4999, 0.3787), (-0.1258, 0.5858, -0.7318), (0.1258, 0.5888, -0.7039), (-0.1258, -0.1236, -0.6877), (-0.1258, -0.1716, -0.6635), (0.1258, -0.1236, -0.6596), (-0.1258, -0.4978, -0.4988), (0.1258, -0.4141, -0.5133), (0.1258, -0.4679, -0.4861), (-0.1258, -0.5293, 0.3527), (0.1258, -0.4999, 0.3787)], [], [(15, 16, 19, 18), (29, 27, 26, 24, 21, 1, 4, 8, 9, 5), (1, 0, 3, 4), (8, 7, 6, 9), (2, 5, 9, 6), (4, 3, 7, 8), (25, 28, 2, 6, 7, 3, 0, 20, 22, 23), (21, 20, 0, 1), (10, 14, 12, 11), (13, 12, 14, 17), (28, 29, 5, 2), (15, 13, 17, 16)])
_k = set([(10, 11), (10, 14), (11, 12), (12, 13), (13, 15), (14, 17), (15, 18), (16, 17), (16, 19), (18, 19), (20, 21), (20, 22), (21, 24), (22, 23), (23, 25), (24, 26), (25, 28), (26, 27), (27, 29), (28, 29)])
me_bread_cell_001.attributes.new('sharp_edge', 'BOOLEAN', 'EDGE').data.foreach_set('value', [ (min(e.vertices), max(e.vertices)) in _k for e in me_bread_cell_001.edges])
_uv = me_bread_cell_001.uv_layers.new(name='UVMap')
_uv.uv.foreach_set('vector', [0.2979, 0.8125, 0.4107, 0.8125, 0.4107, 0.9254, 0.2979, 0.9254, 0.3543, 0.9254, 0.3874, 0.9146, 0.4079, 0.8864, 0.4079, 0.8515, 0.3874, 0.8233, 0.3543, 0.8125, 0.3211, 0.8233, 0.3006, 0.8515, 0.3006, 0.8864, 0.3211, 0.9146, 0.2979, 0.8125, 0.4107, 0.8125, 0.4107, 0.9254, 0.2979, 0.9254, 0.2979, 0.8125, 0.4107, 0.8125, 0.4107, 0.9254, 0.2979, 0.9254, 0.2979, 0.8125, 0.4107, 0.8125, 0.4107, 0.9254, 0.2979, 0.9254, 0.2979, 0.8125, 0.4107, 0.8125, 0.4107, 0.9254, 0.2979, 0.9254, 0.3543, 0.9254, 0.3874, 0.9146, 0.4079, 0.8864, 0.4079, 0.8515, 0.3874, 0.8233, 0.3543, 0.8125, 0.3211, 0.8233, 0.3006, 0.8515, 0.3006, 0.8864, 0.3211, 0.9146, 0.2979, 0.8125, 0.4107, 0.8125, 0.4107, 0.9254, 0.2979, 0.9254, 0.2979, 0.8125, 0.4107, 0.8125, 0.4107, 0.9254, 0.2979, 0.9254, 0.2979, 0.8125, 0.4107, 0.8125, 0.4107, 0.9254, 0.2979, 0.9254, 0.2979, 0.8125, 0.4107, 0.8125, 0.4107, 0.9254, 0.2979, 0.9254, 0.2979, 0.8125, 0.4107, 0.8125, 0.4107, 0.9254, 0.2979, 0.9254])
me_bread_cell_001.materials.append(mat_material_001)
me_bread_cell_001.use_remesh_fix_poles = True
me_bread_cell_001.use_remesh_preserve_attributes = False
me_bread_cell_001.use_mirror_vertex_groups = False
me_bread_cell_001.update()
me_bread_cell_002 = bpy.data.meshes.new('Bread_cell.002')
me_bread_cell_002.from_pydata([(-0.1251, -0.829, 0.2242), (0.1265, -0.829, 0.2242), (-0.1251, 0.487, 0.2242), (0.1265, 0.487, 0.2242), (0.1265, 0.3331, 0.3924), (0.1265, -0.664, 0.3924), (-0.1251, -0.664, 0.3924), (-0.1251, 0.3331, 0.3924), (0.1265, 0.02285, 0.4835), (0.1265, -0.3538, 0.4835), (-0.1251, -0.3538, 0.4835), (-0.1251, 0.02285, 0.4835), (-0.1251, 0.6063, -0.3928), (-0.1251, 0.6118, -0.5433), (0.1265, 0.6415, -0.5305), (-0.1251, 0.5805, 0.3071), (0.1108, 0.6083, 0.3318), (0.1265, 0.6102, 0.3334), (-0.1251, -0.6895, -1.093), (0.1265, -0.6674, -1.084), (0.1265, -0.6895, -1.094), (-0.1251, 0.3955, -0.6348), (-0.1251, 0.5805, 0.3071), (-0.1251, 0.6063, -0.3928), (-0.1251, 0.6118, -0.5433), (0.1108, 0.6083, 0.3318), (0.1265, 0.6102, 0.3334), (0.1265, 0.6415, -0.5305), (0.1265, -0.6895, -1.094), (0.1265, -0.6674, -1.084), (-0.1251, -0.6895, -1.093), (-0.1251, 0.3955, -0.6348)], [], [(0, 1, 5, 6), (4, 7, 11, 8), (3, 2, 7, 4), (8, 11, 10, 9), (6, 5, 9, 10), (2, 3, 26, 25, 22), (0, 6, 10, 11, 7, 2, 22, 23, 24, 31, 30), (30, 20, 1, 0), (29, 28, 18, 21), (12, 15, 16), (14, 29, 21, 13), (20, 19, 27, 26, 3, 4, 8, 9, 5, 1), (16, 17, 14, 13, 12)])
_k = set([(12, 13), (12, 15), (13, 21), (14, 17), (14, 29), (15, 16), (16, 17), (18, 21), (18, 28), (19, 20), (19, 27), (20, 30), (22, 23), (22, 25), (23, 24), (24, 31), (25, 26), (26, 27), (28, 29), (30, 31)])
me_bread_cell_002.attributes.new('sharp_edge', 'BOOLEAN', 'EDGE').data.foreach_set('value', [ (min(e.vertices), max(e.vertices)) in _k for e in me_bread_cell_002.edges])
_uv = me_bread_cell_002.uv_layers.new(name='UVMap')
_uv.uv.foreach_set('vector', [0.2979, 0.8125, 0.4107, 0.8125, 0.4107, 0.9254, 0.2979, 0.9254, 0.2979, 0.8125, 0.4107, 0.8125, 0.4107, 0.9254, 0.2979, 0.9254, 0.2979, 0.8125, 0.4107, 0.8125, 0.4107, 0.9254, 0.2979, 0.9254, 0.2979, 0.8125, 0.4107, 0.8125, 0.4107, 0.9254, 0.2979, 0.9254, 0.2979, 0.8125, 0.4107, 0.8125, 0.4107, 0.9254, 0.2979, 0.9254, 0.3543, 0.9254, 0.4079, 0.8864, 0.3874, 0.8233, 0.3211, 0.8233, 0.3006, 0.8864, 0.3543, 0.9254, 0.3848, 0.9164, 0.4056, 0.8924, 0.4101, 0.8609, 0.3969, 0.832, 0.3702, 0.8148, 0.3384, 0.8148, 0.3116, 0.832, 0.2984, 0.8609, 0.303, 0.8924, 0.3238, 0.9164, 0.2979, 0.8125, 0.4107, 0.8125, 0.4107, 0.9254, 0.2979, 0.9254, 0.2979, 0.8125, 0.4107, 0.8125, 0.4107, 0.9254, 0.2979, 0.9254, 0.2979, 0.8125, 0.4107, 0.8125, 0.4107, 0.9254, 0.2979, 0.8125, 0.4107, 0.8125, 0.4107, 0.9254, 0.2979, 0.9254, 0.3543, 0.9254, 0.3874, 0.9146, 0.4079, 0.8864, 0.4079, 0.8515, 0.3874, 0.8233, 0.3543, 0.8125, 0.3211, 0.8233, 0.3006, 0.8515, 0.3006, 0.8864, 0.3211, 0.9146, 0.3543, 0.9254, 0.4079, 0.8864, 0.3874, 0.8233, 0.3211, 0.8233, 0.3006, 0.8864])
me_bread_cell_002.materials.append(mat_material_001)
me_bread_cell_002.use_remesh_fix_poles = True
me_bread_cell_002.use_remesh_preserve_attributes = False
me_bread_cell_002.use_mirror_vertex_groups = False
me_bread_cell_002.update()
me_cube_002 = bpy.data.meshes.new('Cube.002')
me_cube_002.from_pydata([(-0.9, -1.0, 0.0), (0.0, -1.0, 1.0), (-0.9, 1.0, 0.0), (0.0, 1.0, 1.0), (-1.0, 0.5, 0.0), (-0.6134, 0.0, 0.0), (-1.0, -0.8155, 0.0), (-0.1233, -0.8155, 1.0), (0.16, 0.0, 1.0), (-0.3077, 0.5, 1.0), (1.0, -1.0, 1.0), (1.0, 1.0, 1.0), (1.0, 0.5, 1.0), (1.0, 0.0, 1.0), (1.0, -0.5, 1.0)], [], [(4, 9, 3, 2), (0, 1, 7, 6), (6, 7, 8, 5), (5, 8, 9, 4), (11, 3, 9, 12), (14, 7, 1, 10), (12, 9, 8, 13), (13, 8, 7, 14)])
_uv = me_cube_002.uv_layers.new(name='UVMap')
_uv.uv.foreach_set('vector', [0.375, 0.1875, 0.625, 0.1875, 0.625, 0.25, 0.375, 0.25, 0.375, 0.0, 0.625, 0.0, 0.625, 0.0625, 0.375, 0.0625, 0.375, 0.0625, 0.625, 0.0625, 0.625, 0.125, 0.375, 0.125, 0.375, 0.125, 0.625, 0.125, 0.625, 0.1875, 0.375, 0.1875, 0.625, 0.5, 0.875, 0.5, 0.875, 0.5625, 0.625, 0.5625, 0.625, 0.6875, 0.875, 0.6875, 0.875, 0.75, 0.625, 0.75, 0.625, 0.5625, 0.875, 0.5625, 0.875, 0.625, 0.625, 0.625, 0.625, 0.625, 0.875, 0.625, 0.875, 0.6875, 0.625, 0.6875])
me_cube_002.use_remesh_fix_poles = True
me_cube_002.use_remesh_preserve_attributes = False
me_cube_002.use_mirror_vertex_groups = False
me_cube_002.update()
me_cube_003 = bpy.data.meshes.new('Cube.003')
me_cube_003.from_pydata([(-0.9, -1.0, 0.0), (0.0, -1.0, 1.0), (-0.9, 1.0, 0.0), (0.0, 1.0, 1.0), (-1.035, 0.6665, 0.0), (-0.3164, 0.6665, 1.0), (-0.5332, -0.1007, 0.0), (-0.6456, -0.6562, 0.0), (0.2686, -0.6562, 1.0), (0.1412, -0.1007, 1.0), (0.1816, 0.06774, 1.0), (-0.5332, 0.06774, 0.0), (-0.6374, -0.01647, 0.0), (0.03575, -0.01647, 1.0), (-0.6374, -0.2044, 0.0), (-0.1182, -0.2044, 1.0), (1.0, -1.0, 1.0), (1.0, 1.0, 1.0), (1.0, 0.6665, 1.0), (1.0, -0.1007, 1.0), (1.0, -0.6562, 1.0), (1.0, 0.06774, 1.0), (1.0, -0.01647, 1.0), (1.0, -0.2044, 1.0)], [], [(4, 5, 3, 2), (11, 10, 5, 4), (0, 1, 8, 7), (14, 15, 9, 6), (12, 13, 10, 11), (6, 9, 13, 12), (7, 8, 15, 14), (20, 8, 1, 16), (17, 3, 5, 18), (22, 13, 9, 19), (23, 15, 8, 20), (18, 5, 10, 21), (21, 10, 13, 22), (19, 9, 15, 23)])
_uv = me_cube_003.uv_layers.new(name='UVMap')
_uv.uv.foreach_set('vector', [0.375, 0.2083, 0.625, 0.2083, 0.625, 0.25, 0.375, 0.25, 0.375, 0.1335, 0.625, 0.1335, 0.625, 0.2083, 0.375, 0.2083, 0.375, 0.0, 0.625, 0.0, 0.625, 0.04298, 0.375, 0.04298, 0.375, 0.09945, 0.625, 0.09945, 0.625, 0.1124, 0.375, 0.1124, 0.375, 0.1229, 0.625, 0.1229, 0.625, 0.1335, 0.375, 0.1335, 0.375, 0.1124, 0.625, 0.1124, 0.625, 0.1229, 0.375, 0.1229, 0.375, 0.04298, 0.625, 0.04298, 0.625, 0.09945, 0.375, 0.09945, 0.625, 0.707, 0.875, 0.707, 0.875, 0.75, 0.625, 0.75, 0.625, 0.5, 0.875, 0.5, 0.875, 0.5417, 0.625, 0.5417, 0.625, 0.6271, 0.875, 0.6271, 0.875, 0.6376, 0.625, 0.6376, 0.625, 0.6505, 0.875, 0.6505, 0.875, 0.707, 0.625, 0.707, 0.625, 0.5417, 0.875, 0.5417, 0.875, 0.6165, 0.625, 0.6165, 0.625, 0.6165, 0.875, 0.6165, 0.875, 0.6271, 0.625, 0.6271, 0.625, 0.6376, 0.875, 0.6376, 0.875, 0.6505, 0.625, 0.6505])
me_cube_003.use_remesh_fix_poles = True
me_cube_003.use_remesh_preserve_attributes = False
me_cube_003.use_mirror_vertex_groups = False
me_cube_003.update()
me_cube_004 = bpy.data.meshes.new('Cube.004')
me_cube_004.from_pydata([(-0.9, -1.0, 0.0), (0.0, -1.0, 1.0), (-0.9, 1.0, 0.0), (0.0, 1.0, 1.0), (-0.5966, -0.2161, 0.0), (-0.9, -0.3438, 0.0), (-0.5966, -0.4715, 0.0), (-0.9, -0.5992, 0.0), (-0.5966, -0.7269, 0.0), (0.4632, -0.7269, 1.0), (-0.003684, -0.5992, 1.0), (0.1983, -0.4715, 1.0), (-0.003684, -0.3438, 1.0), (0.1983, -0.2161, 1.0), (-0.1026, 0.2566, 1.0), (-0.9564, 0.2566, 0.0), (0.3103, 0.8382, 1.0), (-0.788, 0.8382, 0.0), (1.0, -1.0, 1.0), (1.0, 1.0, 1.0), (1.0, -0.2161, 1.0), (1.0, -0.3438, 1.0), (1.0, -0.4715, 1.0), (1.0, -0.5992, 1.0), (1.0, -0.7269, 1.0), (1.0, 0.2566, 1.0), (1.0, 0.8382, 1.0)], [], [(17, 16, 3, 2), (0, 1, 9, 8), (8, 9, 10, 7), (7, 10, 11, 6), (6, 11, 12, 5), (5, 12, 13, 4), (4, 13, 14, 15), (15, 14, 16, 17), (24, 9, 1, 18), (25, 14, 13, 20), (20, 13, 12, 21), (21, 12, 11, 22), (22, 11, 10, 23), (23, 10, 9, 24), (26, 16, 14, 25), (19, 3, 16, 26)])
_uv = me_cube_004.uv_layers.new(name='UVMap')
_uv.uv.foreach_set('vector', [0.375, 0.2445, 0.625, 0.2445, 0.625, 0.25, 0.375, 0.25, 0.375, 0.0, 0.625, 0.0, 0.625, 0.04167, 0.375, 0.04167, 0.375, 0.04167, 0.625, 0.04167, 0.625, 0.08333, 0.375, 0.08333, 0.375, 0.08333, 0.625, 0.08333, 0.625, 0.125, 0.375, 0.125, 0.375, 0.125, 0.625, 0.125, 0.625, 0.1667, 0.375, 0.1667, 0.375, 0.1667, 0.625, 0.1667, 0.625, 0.2083, 0.375, 0.2083, 0.375, 0.2083, 0.625, 0.2083, 0.625, 0.2245, 0.375, 0.2245, 0.375, 0.2245, 0.625, 0.2245, 0.625, 0.2445, 0.375, 0.2445, 0.625, 0.7083, 0.875, 0.7083, 0.875, 0.75, 0.625, 0.75, 0.625, 0.5255, 0.875, 0.5255, 0.875, 0.5417, 0.625, 0.5417, 0.625, 0.5417, 0.875, 0.5417, 0.875, 0.5833, 0.625, 0.5833, 0.625, 0.5833, 0.875, 0.5833, 0.875, 0.625, 0.625, 0.625, 0.625, 0.625, 0.875, 0.625, 0.875, 0.6667, 0.625, 0.6667, 0.625, 0.6667, 0.875, 0.6667, 0.875, 0.7083, 0.625, 0.7083, 0.625, 0.5055, 0.875, 0.5055, 0.875, 0.5255, 0.625, 0.5255, 0.625, 0.5, 0.875, 0.5, 0.875, 0.5055, 0.625, 0.5055])
me_cube_004.use_remesh_fix_poles = True
me_cube_004.use_remesh_preserve_attributes = False
me_cube_004.use_mirror_vertex_groups = False
me_cube_004.update()
me_cube_005 = bpy.data.meshes.new('Cube.005')
me_cube_005.from_pydata([(-0.9, -1.0, 0.0), (0.0, -1.0, 1.0), (-0.9, 1.0, 0.0), (0.0, 1.0, 1.0), (-1.149, 0.7086, 0.0), (-0.7399, -0.2925, 0.0), (0.08088, -0.2925, 1.0), (-0.276, 0.7086, 1.0), (-1.149, -0.6462, 0.0), (-0.276, -0.6462, 1.0), (1.0, -1.0, 1.0), (1.0, 1.0, 1.0), (1.0, 0.7086, 1.0), (1.0, -0.2925, 1.0), (1.0, -0.6462, 1.0)], [], [(4, 7, 3, 2), (8, 9, 6, 5), (5, 6, 7, 4), (0, 1, 9, 8), (14, 9, 1, 10), (11, 3, 7, 12), (12, 7, 6, 13), (13, 6, 9, 14)])
_uv = me_cube_005.uv_layers.new(name='UVMap')
_uv.uv.foreach_set('vector', [0.375, 0.1667, 0.625, 0.1667, 0.625, 0.25, 0.375, 0.25, 0.375, 0.04167, 0.625, 0.04167, 0.625, 0.08333, 0.375, 0.08333, 0.375, 0.08333, 0.625, 0.08333, 0.625, 0.1667, 0.375, 0.1667, 0.375, 0.0, 0.625, 0.0, 0.625, 0.04167, 0.375, 0.04167, 0.625, 0.7083, 0.875, 0.7083, 0.875, 0.75, 0.625, 0.75, 0.625, 0.5, 0.875, 0.5, 0.875, 0.5833, 0.625, 0.5833, 0.625, 0.5833, 0.875, 0.5833, 0.875, 0.6667, 0.625, 0.6667, 0.625, 0.6667, 0.875, 0.6667, 0.875, 0.7083, 0.625, 0.7083])
me_cube_005.use_remesh_fix_poles = True
me_cube_005.use_remesh_preserve_attributes = False
me_cube_005.use_mirror_vertex_groups = False
me_cube_005.update()
me_cube_011 = bpy.data.meshes.new('Cube.011')
me_cube_011.from_pydata([(-0.819, 0.9502, 0.0), (-0.5782, 1.0, 1.0), (-0.9, 3.0, 0.0), (0.0, 3.0, 1.0), (-3.0, 0.9, 0.0), (-3.0, 0.0, 1.0), (-0.8614, 2.542, 0.0), (-0.2767, 1.842, 0.0), (0.6266, 1.897, 1.0), (0.2112, 2.564, 1.0), (-1.167, 0.4466, 0.0), (-1.692, 1.005, 0.0), (-2.217, 0.8393, 0.0), (-2.254, -0.05488, 1.0), (-1.754, 0.06884, 1.0), (-1.319, -0.03154, 1.0), (-0.7194, 1.277, 0.0), (0.3053, 1.359, 1.0), (-1.0, -1.0, 1.0), (1.0, -1.0, 1.0), (1.0, 1.0, 1.0), (1.0, 3.0, 1.0), (-3.0, -1.0, 1.0), (1.0, 2.564, 1.0), (1.0, 1.897, 1.0), (-1.254, -1.0, 1.0), (-1.754, -1.0, 1.0), (-2.254, -1.0, 1.0), (1.0, 1.359, 1.0)], [], [(6, 9, 3, 2), (10, 15, 1, 0), (16, 17, 8, 7), (7, 8, 9, 6), (4, 5, 13, 12), (12, 13, 14, 11), (11, 14, 15, 10), (0, 1, 17, 16), (20, 1, 18, 19), (28, 17, 1, 20), (13, 5, 22, 27), (21, 3, 9, 23), (23, 9, 8, 24), (1, 15, 25, 18), (15, 14, 26, 25), (14, 13, 27, 26), (24, 8, 17, 28)])
_uv = me_cube_011.uv_layers.new(name='UVMap')
_uv.uv.foreach_set('vector', [0.375, 0.1955, 0.625, 0.1955, 0.625, 0.25, 0.375, 0.25, 0.375, 0.4683, 0.625, 0.4683, 0.625, 0.5, 0.375, 0.5, 0.375, 0.04487, 0.625, 0.04487, 0.625, 0.1122, 0.375, 0.1122, 0.375, 0.1122, 0.625, 0.1122, 0.625, 0.1955, 0.375, 0.1955, 0.375, 0.25, 0.625, 0.25, 0.625, 0.3433, 0.375, 0.3433, 0.375, 0.3433, 0.625, 0.3433, 0.625, 0.4058, 0.375, 0.4058, 0.375, 0.4058, 0.625, 0.4058, 0.625, 0.4683, 0.375, 0.4683, 0.375, 0.0, 0.625, 0.0, 0.625, 0.04487, 0.375, 0.04487, 0.625, 0.5, 0.875, 0.5, 0.875, 0.75, 0.625, 0.75, 0.625, 0.7051, 0.875, 0.7051, 0.875, 0.75, 0.625, 0.75, 0.7817, 0.5, 0.875, 0.5, 0.875, 0.75, 0.7817, 0.75, 0.625, 0.5, 0.875, 0.5, 0.875, 0.5545, 0.625, 0.5545, 0.625, 0.5545, 0.875, 0.5545, 0.875, 0.6378, 0.625, 0.6378, 0.625, 0.5, 0.6567, 0.5, 0.6567, 0.75, 0.625, 0.75, 0.6567, 0.5, 0.7192, 0.5, 0.7192, 0.75, 0.6567, 0.75, 0.7192, 0.5, 0.7817, 0.5, 0.7817, 0.75, 0.7192, 0.75, 0.625, 0.6378, 0.875, 0.6378, 0.875, 0.7051, 0.625, 0.7051])
me_cube_011.use_remesh_fix_poles = True
me_cube_011.use_remesh_preserve_attributes = False
me_cube_011.use_mirror_vertex_groups = False
me_cube_011.update()
me_cube_014 = bpy.data.meshes.new('Cube.014')
me_cube_014.from_pydata([(-0.9, -1.0, -1.0), (-1.0, -1.0, 1.0), (-0.9, 1.0, -1.0), (-1.0, 1.0, 1.0), (1.0, -1.0, 1.0), (1.0, 1.0, 1.0), (-1.0, 0.5, -1.0), (-0.6134, 0.0, -1.0), (-1.0, -0.8155, -1.0), (-1.122, -0.8155, 1.0), (-0.8383, 0.0, 1.0), (-1.306, 0.5, 1.0), (1.0, 0.5, 1.0), (1.0, 0.0, 1.0), (1.0, -0.5, 1.0)], [], [(6, 11, 3, 2), (5, 3, 11, 12), (14, 9, 1, 4), (12, 11, 10, 13), (13, 10, 9, 14), (0, 1, 9, 8), (8, 9, 10, 7), (7, 10, 11, 6)])
_uv = me_cube_014.uv_layers.new(name='UVMap')
_uv.uv.foreach_set('vector', [0.375, 0.1875, 0.625, 0.1875, 0.625, 0.25, 0.375, 0.25, 0.625, 0.5, 0.875, 0.5, 0.875, 0.5625, 0.625, 0.5625, 0.625, 0.6875, 0.875, 0.6875, 0.875, 0.75, 0.625, 0.75, 0.625, 0.5625, 0.875, 0.5625, 0.875, 0.625, 0.625, 0.625, 0.625, 0.625, 0.875, 0.625, 0.875, 0.6875, 0.625, 0.6875, 0.375, 0.0, 0.625, 0.0, 0.625, 0.0625, 0.375, 0.0625, 0.375, 0.0625, 0.625, 0.0625, 0.625, 0.125, 0.375, 0.125, 0.375, 0.125, 0.625, 0.125, 0.625, 0.1875, 0.375, 0.1875])
me_cube_014.use_remesh_fix_poles = True
me_cube_014.use_remesh_preserve_attributes = False
me_cube_014.use_mirror_vertex_groups = False
me_cube_014.update()
me_cube_015 = bpy.data.meshes.new('Cube.015')
me_cube_015.from_pydata([(-0.9, -1.0, -1.0), (-1.0, -1.0, 1.0), (-0.9, 1.0, -1.0), (-1.0, 1.0, 1.0), (1.0, -1.0, 1.0), (1.0, 1.0, 1.0), (-1.035, 0.6665, -1.0), (-1.458, 0.6665, 1.0), (1.0, 0.6665, 1.0), (-0.5332, -0.1007, -1.0), (-0.6456, -0.6562, -1.0), (1.0, -0.1007, 1.0), (1.0, -0.6562, 1.0), (-0.8726, -0.6562, 1.0), (-1.0, -0.1007, 1.0), (-0.9596, 0.06774, 1.0), (-0.5332, 0.06774, -1.0), (1.0, 0.06774, 1.0), (-0.6374, -0.01647, -1.0), (1.0, -0.01647, 1.0), (-1.105, -0.01647, 1.0), (-0.6374, -0.2044, -1.0), (1.0, -0.2044, 1.0), (-1.259, -0.2044, 1.0)], [], [(6, 7, 3, 2), (12, 13, 1, 4), (5, 3, 7, 8), (16, 15, 7, 6), (0, 1, 13, 10), (21, 23, 14, 9), (19, 20, 14, 11), (22, 23, 13, 12), (8, 7, 15, 17), (18, 20, 15, 16), (9, 14, 20, 18), (17, 15, 20, 19), (11, 14, 23, 22), (10, 13, 23, 21)])
_uv = me_cube_015.uv_layers.new(name='UVMap')
_uv.uv.foreach_set('vector', [0.375, 0.2083, 0.625, 0.2083, 0.625, 0.25, 0.375, 0.25, 0.625, 0.707, 0.875, 0.707, 0.875, 0.75, 0.625, 0.75, 0.625, 0.5, 0.875, 0.5, 0.875, 0.5417, 0.625, 0.5417, 0.375, 0.1335, 0.625, 0.1335, 0.625, 0.2083, 0.375, 0.2083, 0.375, 0.0, 0.625, 0.0, 0.625, 0.04298, 0.375, 0.04298, 0.375, 0.09945, 0.625, 0.09945, 0.625, 0.1124, 0.375, 0.1124, 0.625, 0.6271, 0.875, 0.6271, 0.875, 0.6376, 0.625, 0.6376, 0.625, 0.6505, 0.875, 0.6505, 0.875, 0.707, 0.625, 0.707, 0.625, 0.5417, 0.875, 0.5417, 0.875, 0.6165, 0.625, 0.6165, 0.375, 0.1229, 0.625, 0.1229, 0.625, 0.1335, 0.375, 0.1335, 0.375, 0.1124, 0.625, 0.1124, 0.625, 0.1229, 0.375, 0.1229, 0.625, 0.6165, 0.875, 0.6165, 0.875, 0.6271, 0.625, 0.6271, 0.625, 0.6376, 0.875, 0.6376, 0.875, 0.6505, 0.625, 0.6505, 0.375, 0.04298, 0.625, 0.04298, 0.625, 0.09945, 0.375, 0.09945])
me_cube_015.use_remesh_fix_poles = True
me_cube_015.use_remesh_preserve_attributes = False
me_cube_015.use_mirror_vertex_groups = False
me_cube_015.update()
me_cube_016 = bpy.data.meshes.new('Cube.016')
me_cube_016.from_pydata([(-0.9, -1.0, -1.0), (-1.0, -1.0, 1.0), (-0.9, 1.0, -1.0), (-1.0, 1.0, 1.0), (1.0, -1.0, 1.0), (1.0, 1.0, 1.0), (-0.5966, -0.2161, -1.0), (-0.9, -0.3438, -1.0), (-0.5966, -0.4715, -1.0), (-0.9, -0.5992, -1.0), (-0.5966, -0.7269, -1.0), (-0.7351, -0.7269, 1.0), (-1.202, -0.5992, 1.0), (-1.0, -0.4715, 1.0), (-1.202, -0.3438, 1.0), (-1.0, -0.2161, 1.0), (1.0, -0.2161, 1.0), (1.0, -0.3438, 1.0), (1.0, -0.4715, 1.0), (1.0, -0.5992, 1.0), (1.0, -0.7269, 1.0), (-1.301, 0.2566, 1.0), (-0.9564, 0.2566, -1.0), (1.0, 0.2566, 1.0), (-0.888, 0.8382, 1.0), (-0.788, 0.8382, -1.0), (1.0, 0.8382, 1.0)], [], [(25, 24, 3, 2), (20, 11, 1, 4), (23, 21, 15, 16), (16, 15, 14, 17), (17, 14, 13, 18), (18, 13, 12, 19), (19, 12, 11, 20), (0, 1, 11, 10), (10, 11, 12, 9), (9, 12, 13, 8), (8, 13, 14, 7), (7, 14, 15, 6), (26, 24, 21, 23), (6, 15, 21, 22), (5, 3, 24, 26), (22, 21, 24, 25)])
_uv = me_cube_016.uv_layers.new(name='UVMap')
_uv.uv.foreach_set('vector', [0.375, 0.2445, 0.625, 0.2445, 0.625, 0.25, 0.375, 0.25, 0.625, 0.7083, 0.875, 0.7083, 0.875, 0.75, 0.625, 0.75, 0.625, 0.5255, 0.875, 0.5255, 0.875, 0.5417, 0.625, 0.5417, 0.625, 0.5417, 0.875, 0.5417, 0.875, 0.5833, 0.625, 0.5833, 0.625, 0.5833, 0.875, 0.5833, 0.875, 0.625, 0.625, 0.625, 0.625, 0.625, 0.875, 0.625, 0.875, 0.6667, 0.625, 0.6667, 0.625, 0.6667, 0.875, 0.6667, 0.875, 0.7083, 0.625, 0.7083, 0.375, 0.0, 0.625, 0.0, 0.625, 0.04167, 0.375, 0.04167, 0.375, 0.04167, 0.625, 0.04167, 0.625, 0.08333, 0.375, 0.08333, 0.375, 0.08333, 0.625, 0.08333, 0.625, 0.125, 0.375, 0.125, 0.375, 0.125, 0.625, 0.125, 0.625, 0.1667, 0.375, 0.1667, 0.375, 0.1667, 0.625, 0.1667, 0.625, 0.2083, 0.375, 0.2083, 0.625, 0.5055, 0.875, 0.5055, 0.875, 0.5255, 0.625, 0.5255, 0.375, 0.2083, 0.625, 0.2083, 0.625, 0.2245, 0.375, 0.2245, 0.625, 0.5, 0.875, 0.5, 0.875, 0.5055, 0.625, 0.5055, 0.375, 0.2245, 0.625, 0.2245, 0.625, 0.2445, 0.375, 0.2445])
me_cube_016.use_remesh_fix_poles = True
me_cube_016.use_remesh_preserve_attributes = False
me_cube_016.use_mirror_vertex_groups = False
me_cube_016.update()
me_cube_017 = bpy.data.meshes.new('Cube.017')
me_cube_017.from_pydata([(-0.9, -1.0, -1.0), (-1.0, -1.0, 1.0), (-0.9, 1.0, -1.0), (-1.0, 1.0, 1.0), (1.0, -1.0, 1.0), (1.0, 1.0, 1.0), (-1.149, 0.7086, -1.0), (-0.7399, -0.2925, -1.0), (-1.0, -0.2925, 1.0), (-1.357, 0.7086, 1.0), (1.0, 0.7086, 1.0), (1.0, -0.2925, 1.0), (-1.149, -0.6462, -1.0), (1.0, -0.6462, 1.0), (-1.357, -0.6462, 1.0)], [], [(6, 9, 3, 2), (13, 14, 1, 4), (5, 3, 9, 10), (10, 9, 8, 11), (12, 14, 8, 7), (7, 8, 9, 6), (0, 1, 14, 12), (11, 8, 14, 13)])
_uv = me_cube_017.uv_layers.new(name='UVMap')
_uv.uv.foreach_set('vector', [0.375, 0.1667, 0.625, 0.1667, 0.625, 0.25, 0.375, 0.25, 0.625, 0.7083, 0.875, 0.7083, 0.875, 0.75, 0.625, 0.75, 0.625, 0.5, 0.875, 0.5, 0.875, 0.5833, 0.625, 0.5833, 0.625, 0.5833, 0.875, 0.5833, 0.875, 0.6667, 0.625, 0.6667, 0.375, 0.04167, 0.625, 0.04167, 0.625, 0.08333, 0.375, 0.08333, 0.375, 0.08333, 0.625, 0.08333, 0.625, 0.1667, 0.375, 0.1667, 0.375, 0.0, 0.625, 0.0, 0.625, 0.04167, 0.375, 0.04167, 0.625, 0.6667, 0.875, 0.6667, 0.875, 0.7083, 0.625, 0.7083])
me_cube_017.use_remesh_fix_poles = True
me_cube_017.use_remesh_preserve_attributes = False
me_cube_017.use_mirror_vertex_groups = False
me_cube_017.update()
me_cube_018 = bpy.data.meshes.new('Cube.018')
me_cube_018.from_pydata([(-1.0, -1.0, 1.0), (-0.4447, 0.5875, -1.0), (-1.0, 1.0, 1.0), (1.0, -1.0, 1.0), (1.0, 1.0, 1.0), (-0.9, 3.0, -1.0), (-1.0, 3.0, 1.0), (1.0, 3.0, 1.0), (-3.0, -1.0, 1.0), (-3.0, 0.9, -1.0), (-3.0, 1.0, 1.0), (1.0, 2.564, 1.0), (1.0, 1.897, 1.0), (-0.8614, 2.542, -1.0), (-0.2767, 1.842, -1.0), (-0.8509, 1.897, 1.0), (-1.266, 2.564, 1.0), (-1.167, 0.4466, -1.0), (-1.692, 1.005, -1.0), (-2.217, 0.8393, -1.0), (-1.254, -1.0, 1.0), (-1.754, -1.0, 1.0), (-2.254, -1.0, 1.0), (-2.254, 1.26, 1.0), (-1.754, 1.384, 1.0), (-1.254, 0.8467, 1.0), (1.0, 1.359, 1.0), (-0.7194, 1.277, -1.0), (-1.172, 1.359, 1.0)], [], [(4, 2, 0, 3), (13, 16, 6, 5), (26, 28, 2, 4), (17, 25, 2, 1), (23, 10, 8, 22), (7, 6, 16, 11), (11, 16, 15, 12), (27, 28, 15, 14), (14, 15, 16, 13), (2, 25, 20, 0), (25, 24, 21, 20), (24, 23, 22, 21), (9, 10, 23, 19), (19, 23, 24, 18), (18, 24, 25, 17), (1, 2, 28, 27), (12, 15, 28, 26)])
_uv = me_cube_018.uv_layers.new(name='UVMap')
_uv.uv.foreach_set('vector', [0.625, 0.5, 0.875, 0.5, 0.875, 0.75, 0.625, 0.75, 0.375, 0.1955, 0.625, 0.1955, 0.625, 0.25, 0.375, 0.25, 0.625, 0.7051, 0.875, 0.7051, 0.875, 0.75, 0.625, 0.75, 0.375, 0.4683, 0.625, 0.4683, 0.625, 0.5, 0.375, 0.5, 0.7817, 0.5, 0.875, 0.5, 0.875, 0.75, 0.7817, 0.75, 0.625, 0.5, 0.875, 0.5, 0.875, 0.5545, 0.625, 0.5545, 0.625, 0.5545, 0.875, 0.5545, 0.875, 0.6378, 0.625, 0.6378, 0.375, 0.04487, 0.625, 0.04487, 0.625, 0.1122, 0.375, 0.1122, 0.375, 0.1122, 0.625, 0.1122, 0.625, 0.1955, 0.375, 0.1955, 0.625, 0.5, 0.6567, 0.5, 0.6567, 0.75, 0.625, 0.75, 0.6567, 0.5, 0.7192, 0.5, 0.7192, 0.75, 0.6567, 0.75, 0.7192, 0.5, 0.7817, 0.5, 0.7817, 0.75, 0.7192, 0.75, 0.375, 0.25, 0.625, 0.25, 0.625, 0.3433, 0.375, 0.3433, 0.375, 0.3433, 0.625, 0.3433, 0.625, 0.4058, 0.375, 0.4058, 0.375, 0.4058, 0.625, 0.4058, 0.625, 0.4683, 0.375, 0.4683, 0.375, 0.0, 0.625, 0.0, 0.625, 0.04487, 0.375, 0.04487, 0.625, 0.6378, 0.875, 0.6378, 0.875, 0.7051, 0.625, 0.7051])
me_cube_018.use_remesh_fix_poles = True
me_cube_018.use_remesh_preserve_attributes = False
me_cube_018.use_mirror_vertex_groups = False
me_cube_018.update()
me_cube_006 = bpy.data.meshes.new('Cube.006')
me_cube_006.from_pydata([(-0.9, -1.0, 0.0), (0.0, -1.0, 1.0), (-0.9, 0.9, 0.0), (0.0, 0.0, 1.0), (1.0, 0.9, 0.0), (1.0, 0.0, 1.0), (-0.7284, -0.1102, 0.0), (-0.9, -0.3596, 0.0), (-1.106, -0.6606, 0.0), (-0.1831, -0.8032, 1.0), (0.0, -0.6448, 1.0), (0.1502, -0.538, 1.0), (0.06545, -0.2383, 1.0), (-0.6851, 0.4303, 0.0), (-0.2795, 0.7742, 0.0), (0.3266, -0.07123, 1.0), (0.4699, 0.09568, 1.0), (0.64, -0.09011, 1.0), (0.5418, 0.7553, 0.0), (0.2735, 0.9957, 0.0), (-0.9, 0.1859, 0.0), (0.0, -0.3623, 1.0), (1.0, -1.0, 1.0), (1.0, -0.4863, 1.0), (1.0, -0.6448, 1.0), (1.0, -0.8032, 1.0), (1.0, -0.2383, 1.0), (0.3266, -1.0, 1.0), (0.3266, -0.4863, 1.0), (0.3266, -0.6448, 1.0), (0.3266, -0.8032, 1.0), (0.3266, -0.2383, 1.0), (0.5309, -0.2383, 1.0), (0.64, -0.2383, 1.0), (0.64, -1.0, 1.0), (0.5309, -1.0, 1.0), (1.0, -0.3623, 1.0), (0.3266, -0.3623, 1.0)], [], [(13, 12, 3, 2), (18, 17, 5, 4), (0, 1, 9, 8), (8, 9, 10, 7), (7, 10, 11, 6), (20, 21, 12, 13), (2, 3, 15, 14), (14, 15, 16, 19), (19, 16, 17, 18), (6, 11, 21, 20), (30, 9, 1, 27), (37, 21, 11, 28), (28, 11, 10, 29), (29, 10, 9, 30), (15, 3, 12, 31), (16, 15, 31, 32), (5, 17, 33, 26), (17, 16, 32, 33), (29, 30, 27, 35, 34, 22, 25, 24, 23, 36, 26, 33, 32, 31, 37, 28), (31, 12, 21, 37)])
_uv = me_cube_006.uv_layers.new(name='UVMap')
_uv.uv.foreach_set('vector', [0.375, 0.2194, 0.625, 0.2194, 0.625, 0.25, 0.375, 0.25, 0.375, 0.4439, 0.625, 0.4439, 0.625, 0.5, 0.375, 0.5, 0.375, 0.0, 0.625, 0.0, 0.625, 0.0625, 0.375, 0.0625, 0.375, 0.0625, 0.625, 0.0625, 0.625, 0.125, 0.375, 0.125, 0.375, 0.125, 0.625, 0.125, 0.625, 0.1875, 0.375, 0.1875, 0.375, 0.2034, 0.625, 0.2034, 0.625, 0.2194, 0.375, 0.2194, 0.375, 0.25, 0.625, 0.25, 0.625, 0.3316, 0.375, 0.3316, 0.375, 0.3316, 0.625, 0.3316, 0.625, 0.3878, 0.375, 0.3878, 0.375, 0.3878, 0.625, 0.3878, 0.625, 0.4439, 0.375, 0.4439, 0.375, 0.1875, 0.625, 0.1875, 0.625, 0.2034, 0.375, 0.2034, 0.7934, 0.6875, 0.875, 0.6875, 0.875, 0.75, 0.7934, 0.75, 0.7934, 0.5466, 0.875, 0.5466, 0.875, 0.5625, 0.7934, 0.5625, 0.7934, 0.5625, 0.875, 0.5625, 0.875, 0.625, 0.7934, 0.625, 0.7934, 0.625, 0.875, 0.625, 0.875, 0.6875, 0.7934, 0.6875, 0.7934, 0.5, 0.875, 0.5, 0.875, 0.5306, 0.7934, 0.5306, 0.7372, 0.5, 0.7934, 0.5, 0.7934, 0.5306, 0.7372, 0.5306, 0.625, 0.5, 0.6811, 0.5, 0.6811, 0.5306, 0.625, 0.5306, 0.6811, 0.5, 0.7372, 0.5, 0.7372, 0.5306, 0.6811, 0.5306, 0.7934, 0.625, 0.7934, 0.6875, 0.7934, 0.75, 0.7372, 0.75, 0.6811, 0.75, 0.625, 0.75, 0.625, 0.6875, 0.625, 0.625, 0.625, 0.5625, 0.625, 0.5466, 0.625, 0.5306, 0.6811, 0.5306, 0.7372, 0.5306, 0.7934, 0.5306, 0.7934, 0.5466, 0.7934, 0.5625, 0.7934, 0.5306, 0.875, 0.5306, 0.875, 0.5466, 0.7934, 0.5466])
me_cube_006.use_remesh_fix_poles = True
me_cube_006.use_remesh_preserve_attributes = False
me_cube_006.use_mirror_vertex_groups = False
me_cube_006.update()
me_plane = bpy.data.meshes.new('Plane')
me_plane.from_pydata([(-1.0, -1.0, 0.0), (1.0, -1.0, 0.0), (-1.0, 1.0, 0.0), (1.0, 1.0, 0.0)], [], [(0, 1, 3, 2)])
_uv = me_plane.uv_layers.new(name='UVMap')
_uv.uv.foreach_set('vector', [0.0, 0.0, 1.0, 0.0, 1.0, 1.0, 0.0, 1.0])
me_plane.use_remesh_fix_poles = True
me_plane.use_remesh_preserve_attributes = False
me_plane.use_mirror_vertex_groups = False
me_plane.update()
me_cube_019 = bpy.data.meshes.new('Cube.019')
me_cube_019.from_pydata([(1.248, 1.227, 0.00172), (1.248, 1.227, 0.9667), (1.248, 1.506, 0.00172), (1.248, 1.506, 0.9667), (1.526, 1.227, 0.00172), (1.526, 1.227, 0.9667), (1.526, 1.506, 0.00172), (1.526, 1.506, 0.9667), (0.3232, 1.227, 0.00172), (0.3232, 1.227, 0.9667), (0.3232, 1.506, 0.00172), (0.3232, 1.506, 0.9667), (0.6015, 1.227, 0.00172), (0.6015, 1.227, 0.9667), (0.6015, 1.506, 0.00172), (0.6015, 1.506, 0.9667), (1.248, 0.4093, 0.00172), (1.248, 0.4093, 0.9667), (1.248, 0.6876, 0.00172), (1.248, 0.6876, 0.9667), (1.526, 0.4093, 0.00172), (1.526, 0.4093, 0.9667), (1.526, 0.6876, 0.00172), (1.526, 0.6876, 0.9667), (-1.248, 1.227, 0.00172), (-1.248, 1.227, 0.9667), (-1.248, 1.506, 0.00172), (-1.248, 1.506, 0.9667), (-1.526, 1.227, 0.00172), (-1.526, 1.227, 0.9667), (-1.526, 1.506, 0.00172), (-1.526, 1.506, 0.9667), (-0.3232, 1.227, 0.00172), (-0.3232, 1.227, 0.9667), (-0.3232, 1.506, 0.00172), (-0.3232, 1.506, 0.9667), (-0.6015, 1.227, 0.00172), (-0.6015, 1.227, 0.9667), (-0.6015, 1.506, 0.00172), (-0.6015, 1.506, 0.9667), (-1.248, 0.4093, 0.00172), (-1.248, 0.4093, 0.9667), (-1.248, 0.6876, 0.00172), (-1.248, 0.6876, 0.9667), (-1.526, 0.4093, 0.00172), (-1.526, 0.4093, 0.9667), (-1.526, 0.6876, 0.00172), (-1.526, 0.6876, 0.9667), (1.248, -1.227, 0.00172), (1.248, -1.227, 0.9667), (1.248, -1.506, 0.00172), (1.248, -1.506, 0.9667), (1.526, -1.227, 0.00172), (1.526, -1.227, 0.9667), (1.526, -1.506, 0.00172), (1.526, -1.506, 0.9667), (0.3232, -1.227, 0.00172), (0.3232, -1.227, 0.9667), (0.3232, -1.506, 0.00172), (0.3232, -1.506, 0.9667), (0.6015, -1.227, 0.00172), (0.6015, -1.227, 0.9667), (0.6015, -1.506, 0.00172), (0.6015, -1.506, 0.9667), (1.248, -0.4093, 0.00172), (1.248, -0.4093, 0.9667), (1.248, -0.6876, 0.00172), (1.248, -0.6876, 0.9667), (1.526, -0.4093, 0.00172), (1.526, -0.4093, 0.9667), (1.526, -0.6876, 0.00172), (1.526, -0.6876, 0.9667), (-1.248, -1.227, 0.00172), (-1.248, -1.227, 0.9667), (-1.248, -1.506, 0.00172), (-1.248, -1.506, 0.9667), (-1.526, -1.227, 0.00172), (-1.526, -1.227, 0.9667), (-1.526, -1.506, 0.00172), (-1.526, -1.506, 0.9667), (-0.3232, -1.227, 0.00172), (-0.3232, -1.227, 0.9667), (-0.3232, -1.506, 0.00172), (-0.3232, -1.506, 0.9667), (-0.6015, -1.227, 0.00172), (-0.6015, -1.227, 0.9667), (-0.6015, -1.506, 0.00172), (-0.6015, -1.506, 0.9667), (-1.248, -0.4093, 0.00172), (-1.248, -0.4093, 0.9667), (-1.248, -0.6876, 0.00172), (-1.248, -0.6876, 0.9667), (-1.526, -0.4093, 0.00172), (-1.526, -0.4093, 0.9667), (-1.526, -0.6876, 0.00172), (-1.526, -0.6876, 0.9667), (1.174, -0.9423, 1.11), (1.174, -0.9423, 2.709), (1.174, 0.9423, 1.11), (1.174, 0.9423, 2.709), (-1.595, -1.595, 0.8881), (-1.595, -1.595, 2.888), (-1.595, 1.595, 0.8881), (-1.595, 1.595, 2.888), (1.595, -1.595, 0.8881), (1.595, -1.595, 2.888), (1.595, 1.595, 0.8881), (1.595, 1.595, 2.888), (1.595, -0.01321, 4.36), (-1.595, 0.004864, 4.36), (-1.595, 0.004864, 4.664), (-1.595, 1.595, 3.193), (1.595, 1.595, 3.193), (1.595, -0.01321, 4.664), (1.595, -1.595, 3.193), (-1.595, -1.595, 3.193), (-1.595, 2.129, 2.474), (1.595, 2.129, 2.474), (1.595, -2.129, 2.474), (-1.595, -2.129, 2.474), (1.595, 2.129, 2.681), (-1.595, 2.129, 2.681), (1.595, -2.129, 2.681), (-1.595, -2.129, 2.681), (-1.842, 0.004864, 4.36), (-1.842, 1.595, 2.888), (1.842, -0.01321, 4.36), (1.842, -1.595, 2.888), (1.842, 1.595, 2.888), (-1.842, -1.595, 2.888), (1.842, 1.595, 3.193), (-1.842, 0.004864, 4.664), (-1.842, 1.595, 3.193), (1.842, -0.01321, 4.664), (1.842, -1.595, 3.193), (-1.842, -1.595, 3.193), (1.842, 2.129, 2.474), (1.842, 2.129, 2.681), (1.842, -2.129, 2.681), (1.842, -2.129, 2.474), (-1.842, -2.129, 2.474), (-1.842, -2.129, 2.681), (-1.842, 2.129, 2.681), (-1.842, 2.129, 2.474), (1.595, 0.9423, 1.11), (1.595, 0.9423, 2.709), (1.595, 0.9423, 2.479), (1.595, -0.9423, 2.709), (1.595, -0.9423, 1.11), (1.595, -0.9423, 1.297), (1.561, -0.8758, 1.103), (1.607, -0.8758, 1.212), (1.561, 0.8758, 1.103), (1.607, 0.8758, 1.212), (3.955, -0.8758, 0.09192), (4.002, -0.8758, 0.2011), (3.955, 0.8758, 0.09192), (4.002, 0.8758, 0.2011), (1.607, -0.8758, 1.212), (1.607, 0.8758, 1.212), (4.002, -0.8758, 0.2011), (4.002, 0.8758, 0.2011), (1.873, 0.8758, 1.1), (2.139, 0.8758, 0.9873), (2.405, 0.8758, 0.875), (2.671, 0.8758, 0.7627), (2.937, 0.8758, 0.6503), (3.203, 0.8758, 0.538), (3.469, 0.8758, 0.4257), (3.735, 0.8758, 0.3134), (3.735, -0.8758, 0.3134), (3.469, -0.8758, 0.4257), (3.203, -0.8758, 0.538), (2.937, -0.8758, 0.6503), (2.671, -0.8758, 0.7627), (2.405, -0.8758, 0.875), (2.139, -0.8758, 0.9873), (1.873, -0.8758, 1.1), (1.976, 0.8758, 1.142), (2.097, 0.8758, 1.091), (2.509, 0.8758, 0.9169), (2.629, 0.8758, 0.8661), (3.041, 0.8758, 0.6923), (3.161, 0.8758, 0.6415), (3.573, 0.8758, 0.4677), (3.693, 0.8758, 0.4169), (3.693, -0.8758, 0.4169), (3.573, -0.8758, 0.4677), (3.161, -0.8758, 0.6415), (3.041, -0.8758, 0.6923), (2.629, -0.8758, 0.8661), (2.509, -0.8758, 0.9169), (2.097, -0.8758, 1.091), (1.976, -0.8758, 1.142)], [], [(0, 1, 3, 2), (2, 3, 7, 6), (6, 7, 5, 4), (4, 5, 1, 0), (2, 6, 4, 0), (8, 9, 11, 10), (10, 11, 15, 14), (14, 15, 13, 12), (12, 13, 9, 8), (10, 14, 12, 8), (16, 17, 19, 18), (18, 19, 23, 22), (22, 23, 21, 20), (20, 21, 17, 16), (18, 22, 20, 16), (24, 26, 27, 25), (26, 30, 31, 27), (30, 28, 29, 31), (28, 24, 25, 29), (26, 24, 28, 30), (32, 34, 35, 33), (34, 38, 39, 35), (38, 36, 37, 39), (36, 32, 33, 37), (34, 32, 36, 38), (40, 42, 43, 41), (42, 46, 47, 43), (46, 44, 45, 47), (44, 40, 41, 45), (42, 40, 44, 46), (48, 50, 51, 49), (50, 54, 55, 51), (54, 52, 53, 55), (52, 48, 49, 53), (50, 48, 52, 54), (56, 58, 59, 57), (58, 62, 63, 59), (62, 60, 61, 63), (60, 56, 57, 61), (58, 56, 60, 62), (64, 66, 67, 65), (66, 70, 71, 67), (70, 68, 69, 71), (68, 64, 65, 69), (66, 64, 68, 70), (72, 73, 75, 74), (74, 75, 79, 78), (78, 79, 77, 76), (76, 77, 73, 72), (74, 78, 76, 72), (80, 81, 83, 82), (82, 83, 87, 86), (86, 87, 85, 84), (84, 85, 81, 80), (82, 86, 84, 80), (88, 89, 91, 90), (90, 91, 95, 94), (94, 95, 93, 92), (92, 93, 89, 88), (90, 94, 92, 88), (96, 98, 99, 97), (98, 144, 146, 145, 99), (98, 96, 148, 144), (100, 101, 109, 103, 102), (102, 103, 107, 106), (106, 107, 146, 144, 148, 149, 104), (104, 105, 101, 100), (102, 106, 104, 100), (101, 119, 140, 129), (112, 111, 110, 113), (116, 103, 125, 143), (113, 110, 115, 114), (105, 108, 126, 127), (110, 111, 132, 131), (111, 121, 142, 132), (117, 120, 137, 136), (119, 118, 122, 123), (117, 116, 121, 120), (118, 105, 127, 139), (101, 105, 118, 119), (114, 115, 123, 122), (107, 103, 116, 117), (111, 112, 120, 121), (109, 101, 129, 124), (127, 126, 133, 134), (126, 128, 130, 133), (124, 129, 135, 131), (125, 124, 131, 132), (125, 132, 142, 143), (127, 134, 138, 139), (135, 129, 140, 141), (130, 128, 136, 137), (103, 109, 124, 125), (113, 114, 134, 133), (122, 118, 139, 138), (123, 115, 135, 141), (119, 123, 141, 140), (107, 117, 136, 128), (112, 113, 133, 130), (121, 116, 143, 142), (108, 107, 128, 126), (120, 112, 130, 137), (115, 110, 131, 135), (114, 122, 138, 134), (104, 149, 147, 145, 146, 107, 108, 105), (148, 96, 97, 147, 149), (147, 97, 99, 145), (150, 151, 153, 152), (152, 153, 157, 156), (156, 157, 155, 154), (154, 155, 151, 150), (152, 156, 154, 150), (162, 159, 158, 177), (161, 169, 170, 160), (176, 163, 179, 192), (168, 167, 172, 171), (169, 168, 184, 185), (166, 165, 174, 173), (164, 175, 191, 180), (164, 163, 176, 175), (175, 174, 190, 191), (185, 184, 187, 186), (183, 182, 189, 188), (181, 180, 191, 190), (179, 178, 193, 192), (177, 176, 192, 193), (162, 177, 193, 178), (163, 162, 178, 179), (170, 169, 185, 186), (171, 170, 186, 187), (168, 171, 187, 184), (165, 164, 180, 181), (172, 167, 183, 188), (173, 172, 188, 189), (166, 173, 189, 182), (167, 166, 182, 183), (174, 165, 181, 190)])
_uv = me_cube_019.uv_layers.new(name='UVMap')
_uv.uv.foreach_set('vector', [0.05102, 0.8065, 0.07786, 0.8065, 0.07786, 0.8333, 0.05102, 0.8333, 0.05102, 0.8065, 0.07786, 0.8065, 0.07786, 0.8333, 0.05102, 0.8333, 0.05102, 0.8065, 0.07786, 0.8065, 0.07786, 0.8333, 0.05102, 0.8333, 0.05102, 0.8065, 0.07786, 0.8065, 0.07786, 0.8333, 0.05102, 0.8333, 0.05102, 0.8065, 0.07786, 0.8065, 0.07786, 0.8333, 0.05102, 0.8333, 0.05102, 0.8065, 0.07786, 0.8065, 0.07786, 0.8333, 0.05102, 0.8333, 0.05102, 0.8065, 0.07786, 0.8065, 0.07786, 0.8333, 0.05102, 0.8333, 0.05102, 0.8065, 0.07786, 0.8065, 0.07786, 0.8333, 0.05102, 0.8333, 0.05102, 0.8065, 0.07786, 0.8065, 0.07786, 0.8333, 0.05102, 0.8333, 0.05102, 0.8065, 0.07786, 0.8065, 0.07786, 0.8333, 0.05102, 0.8333, 0.05102, 0.8065, 0.07786, 0.8065, 0.07786, 0.8333, 0.05102, 0.8333, 0.05102, 0.8065, 0.07786, 0.8065, 0.07786, 0.8333, 0.05102, 0.8333, 0.05102, 0.8065, 0.07786, 0.8065, 0.07786, 0.8333, 0.05102, 0.8333, 0.05102, 0.8065, 0.07786, 0.8065, 0.07786, 0.8333, 0.05102, 0.8333, 0.05102, 0.8065, 0.07786, 0.8065, 0.07786, 0.8333, 0.05102, 0.8333, 0.05102, 0.8065, 0.07786, 0.8065, 0.07786, 0.8333, 0.05102, 0.8333, 0.05102, 0.8065, 0.07786, 0.8065, 0.07786, 0.8333, 0.05102, 0.8333, 0.05102, 0.8065, 0.07786, 0.8065, 0.07786, 0.8333, 0.05102, 0.8333, 0.05102, 0.8065, 0.07786, 0.8065, 0.07786, 0.8333, 0.05102, 0.8333, 0.05102, 0.8065, 0.07786, 0.8065, 0.07786, 0.8333, 0.05102, 0.8333, 0.05102, 0.8065, 0.07786, 0.8065, 0.07786, 0.8333, 0.05102, 0.8333, 0.05102, 0.8065, 0.07786, 0.8065, 0.07786, 0.8333, 0.05102, 0.8333, 0.05102, 0.8065, 0.07786, 0.8065, 0.07786, 0.8333, 0.05102, 0.8333, 0.05102, 0.8065, 0.07786, 0.8065, 0.07786, 0.8333, 0.05102, 0.8333, 0.05102, 0.8065, 0.07786, 0.8065, 0.07786, 0.8333, 0.05102, 0.8333, 0.05102, 0.8065, 0.07786, 0.8065, 0.07786, 0.8333, 0.05102, 0.8333, 0.05102, 0.8065, 0.07786, 0.8065, 0.07786, 0.8333, 0.05102, 0.8333, 0.05102, 0.8065, 0.07786, 0.8065, 0.07786, 0.8333, 0.05102, 0.8333, 0.05102, 0.8065, 0.07786, 0.8065, 0.07786, 0.8333, 0.05102, 0.8333, 0.05102, 0.8065, 0.07786, 0.8065, 0.07786, 0.8333, 0.05102, 0.8333, 0.05102, 0.8065, 0.07786, 0.8065, 0.07786, 0.8333, 0.05102, 0.8333, 0.05102, 0.8065, 0.07786, 0.8065, 0.07786, 0.8333, 0.05102, 0.8333, 0.05102, 0.8065, 0.07786, 0.8065, 0.07786, 0.8333, 0.05102, 0.8333, 0.05102, 0.8065, 0.07786, 0.8065, 0.07786, 0.8333, 0.05102, 0.8333, 0.05102, 0.8065, 0.07786, 0.8065, 0.07786, 0.8333, 0.05102, 0.8333, 0.05102, 0.8065, 0.07786, 0.8065, 0.07786, 0.8333, 0.05102, 0.8333, 0.05102, 0.8065, 0.07786, 0.8065, 0.07786, 0.8333, 0.05102, 0.8333, 0.05102, 0.8065, 0.07786, 0.8065, 0.07786, 0.8333, 0.05102, 0.8333, 0.05102, 0.8065, 0.07786, 0.8065, 0.07786, 0.8333, 0.05102, 0.8333, 0.05102, 0.8065, 0.07786, 0.8065, 0.07786, 0.8333, 0.05102, 0.8333, 0.05102, 0.8065, 0.07786, 0.8065, 0.07786, 0.8333, 0.05102, 0.8333, 0.05102, 0.8065, 0.07786, 0.8065, 0.07786, 0.8333, 0.05102, 0.8333, 0.05102, 0.8065, 0.07786, 0.8065, 0.07786, 0.8333, 0.05102, 0.8333, 0.05102, 0.8065, 0.07786, 0.8065, 0.07786, 0.8333, 0.05102, 0.8333, 0.05102, 0.8065, 0.07786, 0.8065, 0.07786, 0.8333, 0.05102, 0.8333, 0.05102, 0.8065, 0.07786, 0.8065, 0.07786, 0.8333, 0.05102, 0.8333, 0.05102, 0.8065, 0.07786, 0.8065, 0.07786, 0.8333, 0.05102, 0.8333, 0.05102, 0.8065, 0.07786, 0.8065, 0.07786, 0.8333, 0.05102, 0.8333, 0.05102, 0.8065, 0.07786, 0.8065, 0.07786, 0.8333, 0.05102, 0.8333, 0.05102, 0.8065, 0.07786, 0.8065, 0.07786, 0.8333, 0.05102, 0.8333, 0.05102, 0.8065, 0.07786, 0.8065, 0.07786, 0.8333, 0.05102, 0.8333, 0.05102, 0.8065, 0.07786, 0.8065, 0.07786, 0.8333, 0.05102, 0.8333, 0.05102, 0.8065, 0.07786, 0.8065, 0.07786, 0.8333, 0.05102, 0.8333, 0.05102, 0.8065, 0.07786, 0.8065, 0.07786, 0.8333, 0.05102, 0.8333, 0.05102, 0.8065, 0.07786, 0.8065, 0.07786, 0.8333, 0.05102, 0.8333, 0.05102, 0.8065, 0.07786, 0.8065, 0.07786, 0.8333, 0.05102, 0.8333, 0.05102, 0.8065, 0.07786, 0.8065, 0.07786, 0.8333, 0.05102, 0.8333, 0.05102, 0.8065, 0.07786, 0.8065, 0.07786, 0.8333, 0.05102, 0.8333, 0.05102, 0.8065, 0.07786, 0.8065, 0.07786, 0.8333, 0.05102, 0.8333, 0.05102, 0.8065, 0.07786, 0.8065, 0.07786, 0.8333, 0.05102, 0.8333, 0.375, 0.0, 0.375, 0.25, 0.625, 0.25, 0.625, 0.0, 0.07675, 0.6953, 0.09166, 0.6845, 0.08596, 0.667, 0.06753, 0.667, 0.06183, 0.6845, 0.08078, 0.9396, 0.04811, 0.9396, 0.04811, 0.9069, 0.08078, 0.9069, 0.07675, 0.6953, 0.09166, 0.6845, 0.08596, 0.667, 0.06753, 0.667, 0.06183, 0.6845, 0.06107, 0.664, 0.09243, 0.664, 0.09243, 0.6953, 0.06107, 0.6953, 0.07675, 0.6953, 0.089, 0.6894, 0.09203, 0.6761, 0.08355, 0.6655, 0.06994, 0.6655, 0.06146, 0.6761, 0.06449, 0.6894, 0.06107, 0.664, 0.09243, 0.664, 0.09243, 0.6953, 0.06107, 0.6953, 0.06107, 0.664, 0.09243, 0.664, 0.09243, 0.6953, 0.06107, 0.6953, 0.1743, 0.9223, 0.2056, 0.9223, 0.2056, 0.9537, 0.1743, 0.9537, 0.1743, 0.9223, 0.2056, 0.9223, 0.2056, 0.9537, 0.1743, 0.9537, 0.1743, 0.9223, 0.2056, 0.9223, 0.2056, 0.9537, 0.1743, 0.9537, 0.1743, 0.9223, 0.2056, 0.9223, 0.2056, 0.9537, 0.1743, 0.9537, 0.1743, 0.9223, 0.2056, 0.9223, 0.2056, 0.9537, 0.1743, 0.9537, 0.1743, 0.9223, 0.2056, 0.9223, 0.2056, 0.9537, 0.1743, 0.9537, 0.1743, 0.9223, 0.2056, 0.9223, 0.2056, 0.9537, 0.1743, 0.9537, 0.1743, 0.9223, 0.2056, 0.9223, 0.2056, 0.9537, 0.1743, 0.9537, 0.1743, 0.9223, 0.2056, 0.9223, 0.2056, 0.9537, 0.1743, 0.9537, 0.1743, 0.9223, 0.2056, 0.9223, 0.2056, 0.9537, 0.1743, 0.9537, 0.1743, 0.9223, 0.2056, 0.9223, 0.2056, 0.9537, 0.1743, 0.9537, 0.1743, 0.9223, 0.2056, 0.9223, 0.2056, 0.9537, 0.1743, 0.9537, 0.1743, 0.9223, 0.2056, 0.9223, 0.2056, 0.9537, 0.1743, 0.9537, 0.1743, 0.9223, 0.2056, 0.9223, 0.2056, 0.9537, 0.1743, 0.9537, 0.1743, 0.9223, 0.2056, 0.9223, 0.2056, 0.9537, 0.1743, 0.9537, 0.1743, 0.9223, 0.2056, 0.9223, 0.2056, 0.9537, 0.1743, 0.9537, 0.1743, 0.9223, 0.2056, 0.9223, 0.2056, 0.9537, 0.1743, 0.9537, 0.1743, 0.9223, 0.2056, 0.9223, 0.2056, 0.9537, 0.1743, 0.9537, 0.1743, 0.9223, 0.2056, 0.9223, 0.2056, 0.9537, 0.1743, 0.9537, 0.1743, 0.9223, 0.2056, 0.9223, 0.2056, 0.9537, 0.1743, 0.9537, 0.1743, 0.9223, 0.2056, 0.9223, 0.2056, 0.9537, 0.1743, 0.9537, 0.1743, 0.9223, 0.2056, 0.9223, 0.2056, 0.9537, 0.1743, 0.9537, 0.1743, 0.9223, 0.2056, 0.9223, 0.2056, 0.9537, 0.1743, 0.9537, 0.1743, 0.9223, 0.2056, 0.9223, 0.2056, 0.9537, 0.1743, 0.9537, 0.1743, 0.9223, 0.2056, 0.9223, 0.2056, 0.9537, 0.1743, 0.9537, 0.1743, 0.9223, 0.2056, 0.9223, 0.2056, 0.9537, 0.1743, 0.9537, 0.1743, 0.9223, 0.2056, 0.9223, 0.2056, 0.9537, 0.1743, 0.9537, 0.1743, 0.9223, 0.2056, 0.9223, 0.2056, 0.9537, 0.1743, 0.9537, 0.1743, 0.9223, 0.2056, 0.9223, 0.2056, 0.9537, 0.1743, 0.9537, 0.1743, 0.9223, 0.2056, 0.9223, 0.2056, 0.9537, 0.1743, 0.9537, 0.1743, 0.9223, 0.2056, 0.9223, 0.2056, 0.9537, 0.1743, 0.9537, 0.1743, 0.9223, 0.2056, 0.9223, 0.2056, 0.9537, 0.1743, 0.9537, 0.1743, 0.9223, 0.2056, 0.9223, 0.2056, 0.9537, 0.1743, 0.9537, 0.1743, 0.9223, 0.2056, 0.9223, 0.2056, 0.9537, 0.1743, 0.9537, 0.1743, 0.9223, 0.2056, 0.9223, 0.2056, 0.9537, 0.1743, 0.9537, 0.1743, 0.9223, 0.2056, 0.9223, 0.2056, 0.9537, 0.1743, 0.9537, 0.07675, 0.6953, 0.08783, 0.6907, 0.09243, 0.6796, 0.08783, 0.6685, 0.07675, 0.664, 0.06566, 0.6685, 0.06107, 0.6796, 0.06566, 0.6907, 0.07675, 0.6953, 0.09166, 0.6845, 0.08596, 0.667, 0.06753, 0.667, 0.06183, 0.6845, 0.7719, 0.75, 0.875, 0.75, 0.875, 0.5, 0.7719, 0.5, 0.05239, 0.9038, 0.08634, 0.9038, 0.08634, 0.9378, 0.05239, 0.9378, 0.05239, 0.9038, 0.08634, 0.9038, 0.08634, 0.9378, 0.05239, 0.9378, 0.05239, 0.9038, 0.08634, 0.9038, 0.08634, 0.9378, 0.05239, 0.9378, 0.05239, 0.9038, 0.08634, 0.9038, 0.08634, 0.9378, 0.05239, 0.9378, 0.05239, 0.9038, 0.08634, 0.9038, 0.08634, 0.9378, 0.05239, 0.9378, 0.05239, 0.9038, 0.08634, 0.9038, 0.08634, 0.9378, 0.05239, 0.9378, 0.05239, 0.9038, 0.08634, 0.9038, 0.08634, 0.9378, 0.05239, 0.9378, 0.03762, 0.5568, 0.07158, 0.5568, 0.07158, 0.5908, 0.03762, 0.5908, 0.05239, 0.9038, 0.08634, 0.9038, 0.08634, 0.9378, 0.05239, 0.9378, 0.03762, 0.5568, 0.07158, 0.5568, 0.07158, 0.5908, 0.03762, 0.5908, 0.05239, 0.9038, 0.08634, 0.9038, 0.08634, 0.9378, 0.05239, 0.9378, 0.03762, 0.5568, 0.07158, 0.5568, 0.07158, 0.5908, 0.03762, 0.5908, 0.05239, 0.9038, 0.08634, 0.9038, 0.08634, 0.9378, 0.05239, 0.9378, 0.03762, 0.5568, 0.07158, 0.5568, 0.07158, 0.5908, 0.03762, 0.5908, 0.03762, 0.5568, 0.07158, 0.5568, 0.07158, 0.5908, 0.03762, 0.5908, 0.03762, 0.5568, 0.07158, 0.5568, 0.07158, 0.5908, 0.03762, 0.5908, 0.03762, 0.5568, 0.07158, 0.5568, 0.07158, 0.5908, 0.03762, 0.5908, 0.03762, 0.5568, 0.07158, 0.5568, 0.07158, 0.5908, 0.03762, 0.5908, 0.03762, 0.5568, 0.07158, 0.5568, 0.07158, 0.5908, 0.03762, 0.5908, 0.03762, 0.5568, 0.07158, 0.5568, 0.07158, 0.5908, 0.03762, 0.5908, 0.03762, 0.5568, 0.07158, 0.5568, 0.07158, 0.5908, 0.03762, 0.5908, 0.03762, 0.5568, 0.07158, 0.5568, 0.07158, 0.5908, 0.03762, 0.5908, 0.03762, 0.5568, 0.07158, 0.5568, 0.07158, 0.5908, 0.03762, 0.5908, 0.03762, 0.5568, 0.07158, 0.5568, 0.07158, 0.5908, 0.03762, 0.5908, 0.03762, 0.5568, 0.07158, 0.5568, 0.07158, 0.5908, 0.03762, 0.5908, 0.03762, 0.5568, 0.07158, 0.5568, 0.07158, 0.5908, 0.03762, 0.5908, 0.03762, 0.5568, 0.07158, 0.5568, 0.07158, 0.5908, 0.03762, 0.5908, 0.03762, 0.5568, 0.07158, 0.5568, 0.07158, 0.5908, 0.03762, 0.5908, 0.03762, 0.5568, 0.07158, 0.5568, 0.07158, 0.5908, 0.03762, 0.5908, 0.03762, 0.5568, 0.07158, 0.5568, 0.07158, 0.5908, 0.03762, 0.5908])
me_cube_019.materials.append(mat_material_002)
me_cube_019.use_remesh_fix_poles = True
me_cube_019.use_remesh_preserve_attributes = False
me_cube_019.use_mirror_vertex_groups = False
me_cube_019.update()
arm_armature = bpy.data.armatures.new('Armature')  # bones are not reproduced

# ---- objects
ob_light = bpy.data.objects.new('Light', light_light)
ob_camera = bpy.data.objects.new('Camera', cam_camera)
ob_duck = bpy.data.objects.new('Duck', me_cylinder)
ob_duck_fin = bpy.data.objects.new('Duck_fin', me_cylinder_001)
ob_armature = bpy.data.objects.new('Armature', arm_armature)
ob_bread = bpy.data.objects.new('Bread', me_cube_001)
ob_bread_cell = bpy.data.objects.new('Bread_cell', me_bread_cell_004)
ob_bread_cell_001 = bpy.data.objects.new('Bread_cell.001', me_bread_cell_005)
ob_bread_cell_002 = bpy.data.objects.new('Bread_cell.002', me_bread_cell_001)
ob_bread_cell_003 = bpy.data.objects.new('Bread_cell.003', me_bread_cell_002)
ob_terrain_2 = bpy.data.objects.new('terrain_2', me_cube_002)
ob_terrain_3 = bpy.data.objects.new('terrain_3', me_cube_003)
ob_terrain_1 = bpy.data.objects.new('terrain_1', me_cube_004)
ob_terrain_4 = bpy.data.objects.new('terrain_4', me_cube_005)
ob_terrain_corner = bpy.data.objects.new('terrain_corner', me_cube_011)
ob_cube_004 = bpy.data.objects.new('Cube.004', me_cube_014)
ob_cube_006 = bpy.data.objects.new('Cube.006', me_cube_015)
ob_cube_007 = bpy.data.objects.new('Cube.007', me_cube_016)
ob_cube_008 = bpy.data.objects.new('Cube.008', me_cube_017)
ob_cube_009 = bpy.data.objects.new('Cube.009', me_cube_018)
ob_cube = bpy.data.objects.new('Cube', me_cube_006)
ob_plane = bpy.data.objects.new('Plane', me_plane)
ob_cube_002 = bpy.data.objects.new('Cube.002', me_cube_019)

# ---- transforms, parenting, visibility, modifiers, constraints
ob_light.location = (4.076, 1.005, 5.904)
ob_light.rotation_euler = (0.6503, 0.05522, 1.866)
ob_light.lock_rotations_4d = False
ob_light.empty_display_type = 'ARROWS'
ob_light.color = (0.0, 0.0, 0.0, 0.0)
ob_light.lineart.crease_threshold = 0.0
ob_camera.location = (7.359, -6.926, 4.958)
ob_camera.rotation_euler = (1.109, 0.0, 0.8149)
ob_camera.lock_rotations_4d = False
ob_camera.empty_display_type = 'ARROWS'
ob_camera.color = (0.0, 0.0, 0.0, 0.0)
ob_camera.display_type = 'WIRE'
ob_camera.lineart.crease_threshold = 0.0
ob_duck.location = (0.0, 0.0, 0.0)
ob_duck.lineart.crease_threshold = 0.0
ob_duck_fin.parent = ob_armature
ob_duck_fin.location = (0.0, 0.0, 0.0)
ob_duck_fin.lineart.crease_threshold = 0.0
_vg = ob_duck_fin.vertex_groups.new(name='Bone.001')
_vg = ob_duck_fin.vertex_groups.new(name='Bone.002')
for _i, _w in zip([2, 4, 5, 6, 8, 9, 10, 13, 14, 15, 16, 17, 18, 20, 21, 22, 23, 24, 25, 26, 27, 28, 29, 30, 31, 32, 33, 34, 35, 36, 37, 38, 44, 45, 46, 47, 48, 49, 56, 57, 59, 60, 61, 63, 64, 65, 66, 67, 68, 69, 70, 71, 72, 73, 74, 75, 76, 77, 78, 79, 80], [0.05079, 0.4641, 0.181, 0.0791, 0.4817, 0.4958, 0.05197, 0.01553, 0.2555, 0.06661, 0.3571, 0.01864, 0.03406, 0.009157, 0.8537, 0.6138, 0.8611, 0.6429, 0.8058, 0.791, 0.2054, 0.06102, 0.06219, 0.1957, 0.03686, 0.07411, 0.0119, 0.02954, 0.1183, 0.1574, 0.04352, 0.05715, 0.002627, 0.00728, 0.002442, 0.004557, 0.0008483, 0.001999, 0.00088, 0.005617, 0.0002572, 0.005377, 0.01791, 2.461e-05, 0.00114, 0.001205, 0.001309, 0.001307, 0.003209, 0.001985, 0.003669, 0.005372, 0.001747, 0.02438, 0.05183, 0.4565, 0.4122, 0.4522, 0.4033, 0.5606, 0.5722]): _vg.add([_i], _w, 'REPLACE')
_vg = ob_duck_fin.vertex_groups.new(name='Bone.007')
for _i, _w in zip([4, 5, 6, 7, 8, 9, 14, 15, 16, 18, 19, 20, 21, 22, 23, 24, 25, 26, 27, 31, 32, 33, 34, 35, 36, 37, 60, 61, 73, 74, 75, 76, 77, 78, 79, 80], [0.4538, 0.4969, 0.4715, 0.1371, 0.4383, 0.169, 0.5731, 0.4742, 0.4625, 0.1297, 0.4212, 0.4107, 0.07133, 0.0727, 0.06513, 0.01304, 0.07367, 0.0922, 0.002487, 0.09799, 0.06832, 0.02071, 0.0125, 0.0695, 0.009952, 0.00416, 0.007372, 0.002442, 0.05935, 0.04041, 0.03257, 0.03683, 0.03566, 0.0461, 0.06534, 0.05231]): _vg.add([_i], _w, 'REPLACE')
_vg = ob_duck_fin.vertex_groups.new(name='Bone.006')
for _i, _w in zip([4, 5, 6, 7, 8, 9, 14, 15, 16, 18, 19, 20, 24, 31, 32, 33, 34, 35, 36, 37, 38, 39, 40, 44, 45, 46, 47, 48, 49, 50, 51, 52, 53, 54, 55, 56, 57, 58, 59, 60, 61, 62, 63, 64, 65, 66, 67, 68, 69, 70, 71, 72, 73, 74], [0.06473, 0.1266, 0.4431, 0.794, 0.06295, 0.1359, 0.09784, 0.453, 0.1023, 0.7799, 0.5453, 0.5474, 0.00233, 0.6469, 0.6606, 0.2642, 0.3388, 0.05304, 0.05744, 0.03742, 0.04785, 0.01983, 0.02149, 0.23, 0.2491, 0.227, 0.2354, 0.1843, 0.1884, 0.1554, 0.1571, 0.1212, 0.1226, 0.07341, 0.07577, 0.1933, 0.2091, 0.1493, 0.1588, 0.2316, 0.2736, 0.1222, 0.1363, 0.2826, 0.2744, 0.2773, 0.2737, 0.2305, 0.2115, 0.2166, 0.2259, 0.2114, 0.4556, 0.4997]): _vg.add([_i], _w, 'REPLACE')
_vg = ob_duck_fin.vertex_groups.new(name='Bone.003')
for _i, _w in zip([5, 9, 14, 16, 22, 24, 27, 30, 31, 32, 33, 34, 35, 36, 37, 38, 39, 40, 44, 45, 46, 47, 48, 49, 50, 51, 52, 53, 54, 55, 56, 57, 58, 59, 60, 61, 62, 63, 64, 65, 66, 67, 68, 69, 70, 71, 72, 73, 74], [0.104, 0.09949, 0.01855, 0.02062, 0.09348, 0.09088, 0.06802, 0.0612, 0.109, 0.08778, 0.3127, 0.1984, 0.4576, 0.4372, 0.1978, 0.175, 0.09236, 0.07919, 0.3109, 0.2758, 0.2777, 0.2625, 0.2177, 0.211, 0.1879, 0.1828, 0.1557, 0.1521, 0.1147, 0.1072, 0.2401, 0.2107, 0.1921, 0.1711, 0.2732, 0.1989, 0.1674, 0.1366, 0.2633, 0.2686, 0.2647, 0.2673, 0.2653, 0.2547, 0.2413, 0.2435, 0.2664, 0.2108, 0.1431]): _vg.add([_i], _w, 'REPLACE')
_vg = ob_duck_fin.vertex_groups.new(name='Bone.004')
for _i, _w in zip([5, 9, 22, 24, 27, 30, 31, 32, 33, 34, 35, 36, 37, 38, 39, 40, 44, 45, 46, 47, 48, 49, 50, 51, 52, 53, 54, 55, 56, 57, 58, 59, 60, 61, 62, 63, 64, 65, 66, 67, 68, 69, 70, 71, 72, 73, 74], [0.04171, 0.04905, 0.03034, 0.0364, 0.009221, 0.007054, 0.06018, 0.06415, 0.2176, 0.2397, 0.1954, 0.2071, 0.5309, 0.552, 0.4772, 0.4855, 0.2217, 0.23, 0.2338, 0.2377, 0.2853, 0.2873, 0.3124, 0.3154, 0.3407, 0.3431, 0.3762, 0.3826, 0.2708, 0.2798, 0.3119, 0.3243, 0.2443, 0.2608, 0.3344, 0.3525, 0.2169, 0.2182, 0.2185, 0.219, 0.2366, 0.2529, 0.2576, 0.2536, 0.2485, 0.1389, 0.1519]): _vg.add([_i], _w, 'REPLACE')
_vg = ob_duck_fin.vertex_groups.new(name='Bone.005')
for _i, _w in zip([31, 32, 33, 34, 35, 36, 37, 38, 39, 40, 44, 45, 46, 47, 48, 49, 50, 51, 52, 53, 54, 55, 56, 57, 58, 59, 60, 61, 62, 63, 64, 65, 66, 67, 68, 69, 70, 71, 72, 73, 74], [0.01545, 0.01923, 0.1297, 0.1417, 0.04885, 0.05019, 0.1322, 0.131, 0.3557, 0.3624, 0.1785, 0.184, 0.2039, 0.2059, 0.2583, 0.2585, 0.2936, 0.2939, 0.3364, 0.3362, 0.3959, 0.3954, 0.2397, 0.2426, 0.2963, 0.2948, 0.1857, 0.1971, 0.3282, 0.3261, 0.1815, 0.1829, 0.1836, 0.1841, 0.2098, 0.2243, 0.2273, 0.2183, 0.2164, 0.07256, 0.08046]): _vg.add([_i], _w, 'REPLACE')
_vg = ob_duck_fin.vertex_groups.new(name='Bone.008')
for _i, _w in zip([3, 11, 22, 24, 27, 28, 29, 30, 35, 36], [0.00261, 0.0126, 0.08241, 0.09598, 0.3668, 0.1328, 0.1426, 0.4247, 0.01393, 0.02478]): _vg.add([_i], _w, 'REPLACE')
_vg = ob_duck_fin.vertex_groups.new(name='Bone.009')
for _i, _w in zip([0, 1, 2, 3, 10, 11, 13, 17, 21, 22, 23, 24, 25, 26, 27, 28, 29, 30, 41, 43, 75, 76, 77, 78, 79, 80], [0.2557, 0.02699, 0.8811, 0.8888, 0.876, 0.8661, 0.8961, 0.8882, 0.045, 0.05991, 0.04204, 0.05657, 0.04036, 0.04151, 0.2705, 0.726, 0.7129, 0.2426, 0.8987, 0.8847, 0.459, 0.4643, 0.463, 0.4688, 0.2871, 0.2892]): _vg.add([_i], _w, 'REPLACE')
_vg = ob_duck_fin.vertex_groups.new(name='Bone.010')
for _i, _w in zip([0, 1, 2, 3, 10, 11, 12, 13, 17, 28, 29, 41, 42, 43, 75, 76, 77, 78, 79, 80], [0.7278, 0.9586, 0.06101, 0.0764, 0.06479, 0.09503, 1.087, 0.06256, 0.06925, 0.0207, 0.03041, 0.06882, 0.9864, 0.08791, 0.0324, 0.03462, 0.03051, 0.03128, 0.02561, 0.01995]): _vg.add([_i], _w, 'REPLACE')
_m = ob_duck_fin.modifiers.new('Armature', 'ARMATURE')
_m.object = ob_armature
ob_armature.location = (0.0, 0.0, 0.0)
ob_armature.show_in_front = True
ob_armature.lineart.crease_threshold = 0.0
ob_bread.location = (0.0, 0.0, 0.0)
ob_bread.lineart.crease_threshold = 0.0
ob_bread_cell.location = (0.0, -0.1166, -0.2638)
ob_bread_cell.lineart.crease_threshold = 0.0
ob_bread_cell_001.location = (0.001369, 0.8422, -0.3581)
ob_bread_cell_001.lineart.crease_threshold = 0.0
ob_bread_cell_002.location = (1.49e-08, 0.6243, 0.8433)
ob_bread_cell_002.lineart.crease_threshold = 0.0
ob_bread_cell_003.location = (-0.000714, -0.487, 0.8875)
ob_bread_cell_003.lineart.crease_threshold = 0.0
ob_terrain_2.location = (0.0, 12.0, 0.0)
ob_terrain_2.lineart.crease_threshold = 0.0
ob_terrain_3.location = (0.0, 8.0, 0.0)
ob_terrain_3.lineart.crease_threshold = 0.0
ob_terrain_1.location = (0.0, 6.0, 0.0)
ob_terrain_1.lineart.crease_threshold = 0.0
ob_terrain_4.location = (0.0, 10.0, 0.0)
ob_terrain_4.lineart.crease_threshold = 0.0
ob_terrain_corner.location = (4.0, 6.0, 0.0)
ob_terrain_corner.lineart.crease_threshold = 0.0
ob_cube_004.location = (17.0, 0.0, 0.0)
ob_cube_004.lineart.crease_threshold = 0.0
ob_cube_006.location = (17.0, -2.0, 0.0)
ob_cube_006.lineart.crease_threshold = 0.0
ob_cube_007.location = (17.0, 2.0, 0.0)
ob_cube_007.lineart.crease_threshold = 0.0
ob_cube_008.location = (17.0, -4.0, 0.0)
ob_cube_008.lineart.crease_threshold = 0.0
ob_cube_009.location = (17.0, -8.0, 0.0)
ob_cube_009.lineart.crease_threshold = 0.0
ob_cube.location = (4.0, 10.0, 0.0)
ob_cube.lineart.crease_threshold = 0.0
ob_plane.location = (7.0, 0.0, 1.0)
ob_plane.lineart.crease_threshold = 0.0
ob_cube_002.location = (0.0, 0.0, 0.0)
ob_cube_002.lineart.crease_threshold = 0.0

# ---- collection membership
col_collection.objects.link(ob_light)
col_collection.objects.link(ob_camera)
col_collection.objects.link(ob_duck)
col_collection.objects.link(ob_duck_fin)
col_collection.objects.link(ob_armature)
col_collection.objects.link(ob_bread)
col_collection.objects.link(ob_bread_cell)
col_collection.objects.link(ob_bread_cell_001)
col_collection.objects.link(ob_bread_cell_002)
col_collection.objects.link(ob_bread_cell_003)
col_collection.objects.link(ob_terrain_2)
col_collection.objects.link(ob_terrain_3)
col_collection.objects.link(ob_terrain_1)
col_collection.objects.link(ob_terrain_4)
col_collection.objects.link(ob_terrain_corner)
col_collection.objects.link(ob_cube_004)
col_collection.objects.link(ob_cube_006)
col_collection.objects.link(ob_cube_007)
col_collection.objects.link(ob_cube_008)
col_collection.objects.link(ob_cube_009)
col_collection.objects.link(ob_cube)
col_collection.objects.link(ob_plane)
col_collection.objects.link(ob_cube_002)

# ---- scene / render settings (as saved in the file)
scene.camera = ob_camera
scene.frame_start = 1; scene.frame_end = 250; scene.frame_set(10)
scene.render.engine = 'BLENDER_EEVEE_NEXT'
scene.cycles.use_denoising = False
scene.cycles.samples = 128
scene.cycles.sampling_pattern = 'TABULATED_SOBOL'
scene.cycles.use_adaptive_sampling = False
scene.cycles.use_light_tree = False
scene.view_settings.view_transform = 'Filmic'
bpy.context.view_layer.update()
